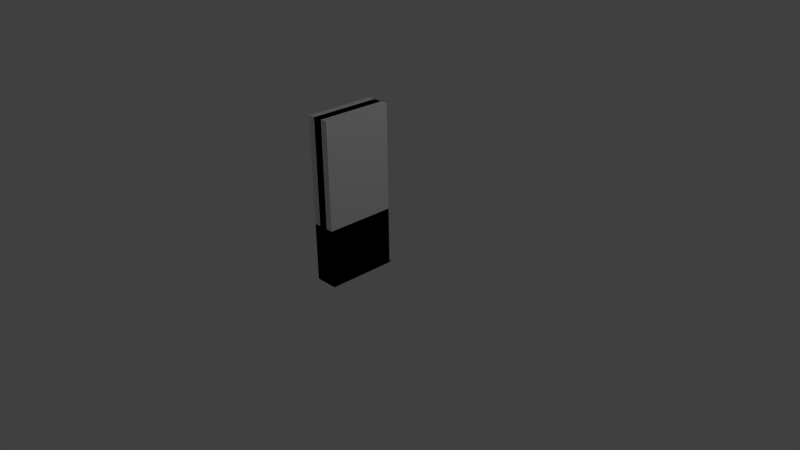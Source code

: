 # Source: walls.blend  (saved by Blender 2.74.0; exported with 4.5.12 LTS)
import bpy
from mathutils import Matrix  # noqa: F401  (used for matrix-valued properties, if any)

bpy.ops.wm.read_factory_settings(use_empty=True)
scene = bpy.context.scene
scene.name = 'Scene'

# ---- collections
col_collection_1 = bpy.data.collections.new('Collection 1'); scene.collection.children.link(col_collection_1)

# ---- materials (node trees are filled in below, after node groups)
mat_material_001 = bpy.data.materials.new('Material.001')
mat_material_001.alpha_threshold = 0.0
mat_material_001.use_transparent_shadow = False
mat_material_001.roughness = 0.5
mat_floor_patch = bpy.data.materials.new('floor_patch')
mat_floor_patch.alpha_threshold = 0.0
mat_floor_patch.use_transparent_shadow = False
mat_floor_patch.diffuse_color = (0.7529, 0.7913, 0.4851, 1.0)
mat_floor_patch.roughness = 0.5
mat_floor_patch.specular_intensity = 0.0
mat_cladding = bpy.data.materials.new('cladding')
mat_cladding.alpha_threshold = 0.0
mat_cladding.use_transparent_shadow = False
mat_cladding.diffuse_color = (1.0, 0.0, 0.003715, 1.0)
mat_cladding.roughness = 0.5
mat_glass = bpy.data.materials.new('glass')
mat_glass.alpha_threshold = 0.0
mat_glass.use_transparent_shadow = False
mat_glass.diffuse_color = (0.6079, 0.6825, 0.8, 1.0)
mat_glass.roughness = 0.5
mat_glass.specular_intensity = 0.0
mat_cladding_001 = bpy.data.materials.new('cladding.001')
mat_cladding_001.alpha_threshold = 0.0
mat_cladding_001.use_transparent_shadow = False
mat_cladding_001.diffuse_color = (0.8, 0.0, 0.001472, 1.0)
mat_cladding_001.roughness = 0.5

# ---- material node trees

# ---- world
world_world = bpy.data.worlds.new('World'); scene.world = world_world
world_world.color = (0.05088, 0.05088, 0.05088)
world_world.use_sun_shadow = False
world_world.sun_shadow_jitter_overblur = 0.0
world_world.cycles.sampling_method = 'MANUAL'
world_world.cycles.sample_map_resolution = 256

# ---- cameras
cam_camera = bpy.data.cameras.new('Camera')
cam_camera.clip_end = 100.0
cam_camera.lens = 35.0
cam_camera.sensor_width = 32.0
cam_camera.sensor_height = 18.0
cam_camera.ortho_scale = 7.314
cam_camera.dof.focus_distance = 0.0
cam_camera.dof.aperture_fstop = 128.0

# ---- lights
light_lamp = bpy.data.lights.new('Lamp', 'POINT')
light_lamp.transmission_factor = 0.0
light_lamp.cutoff_distance = 30.0
light_lamp.energy = 100.0
light_lamp.shadow_buffer_clip_start = 1.001
light_lamp.shadow_soft_size = 0.1
light_lamp.shadow_maximum_resolution = 0.006
light_lamp.use_absolute_resolution = True
light_lamp.cycles.use_multiple_importance_sampling = False

# ---- meshes
me_object_1_003 = bpy.data.meshes.new('object_1.003')
me_object_1_003.from_pydata([(-0.05, -0.3, 0.0), (-0.05, -0.3, 0.0), (-0.05, 0.0, 0.0), (-0.05, 0.0, 0.0), (-0.03, -0.3, 0.0), (-0.03, -0.3, 0.0), (-0.03, 0.0, 0.0), (-0.03, 0.0, 0.0), (0.3, -0.3, -4.263e-14), (0.3, -0.3, 0.0), (0.3, 1.311e-08, 0.0), (0.3, 1.311e-08, -4.263e-14), (-2.98e-08, -1.303e-15, 3.576e-08), (3.278e-07, 1.433e-14, 3.576e-08), (-3.575e-09, -0.3, 3.576e-08), (3.541e-07, -0.3, 3.576e-08), (0.178, -0.3, 1.454e-08), (0.214, -0.3, 1.025e-08), (0.214, -0.3, 1.025e-08), (0.178, -0.3, 1.454e-08), (0.178, -0.225, 1.454e-08), (0.214, -0.225, 1.025e-08), (0.054, -0.3, 2.933e-08), (0.054, -0.3, 2.933e-08), (0.018, -0.3, 3.362e-08), (0.018, -0.3, 3.362e-08), (0.018, -0.225, 3.362e-08), (0.054, -0.225, 2.933e-08), (0.178, -0.075, 1.454e-08), (0.214, -0.075, 1.025e-08), (0.054, -0.075, 2.933e-08), (0.018, -0.075, 3.362e-08), (0.178, -0.3, 1.454e-08), (0.214, -0.3, 1.025e-08), (0.214, -0.3, 1.025e-08), (0.178, -0.3, 1.454e-08), (0.214, -0.225, 1.025e-08), (0.178, -0.225, 1.454e-08), (0.054, -0.3, 2.933e-08), (0.054, -0.3, 2.933e-08), (0.018, -0.3, 3.362e-08), (0.018, -0.3, 3.362e-08), (0.054, -0.225, 2.933e-08), (0.018, -0.225, 3.362e-08), (0.178, -0.075, 1.454e-08), (0.214, -0.075, 1.025e-08), (0.054, -0.075, 2.933e-08), (0.018, -0.075, 3.362e-08), (0.214, -0.3, -1.118e-08), (0.214, -0.3, -1.118e-08), (0.178, -0.3, -7.451e-09), (0.178, -0.3, -7.451e-09), (0.054, -0.3, 7.451e-09), (0.054, -0.3, 7.451e-09), (0.018, -0.3, 1.118e-08), (0.018, -0.3, 1.118e-08), (0.054, -0.075, -0.05), (0.054, -0.225, -0.05), (0.018, -0.075, -0.05), (0.018, -0.225, -0.05), (0.214, -0.075, -0.05), (0.214, -0.225, -0.05), (0.178, -0.075, -0.05), (0.178, -0.225, -0.05), (0.178, -0.225, 0.05), (0.178, -0.075, 0.05), (0.214, -0.075, 0.05), (0.214, -0.225, 0.05), (0.018, -0.225, 0.05), (0.018, -0.075, 0.05), (0.054, -0.075, 0.05), (0.054, -0.225, 0.05), (0.018, -0.3, 1.118e-08), (0.018, -0.3, 1.118e-08), (0.054, -0.3, 7.451e-09), (0.054, -0.3, 7.451e-09), (0.178, -0.3, -7.451e-09), (0.178, -0.3, -7.451e-09), (0.214, -0.3, -1.118e-08), (0.214, -0.3, -1.118e-08)], [], [(1, 3, 2, 0), (3, 7, 6, 2), (7, 5, 4, 6), (5, 1, 0, 4), (0, 2, 6, 4), (5, 7, 3, 1), (8, 9, 10, 11), (11, 10, 12, 13), (13, 12, 14, 15), (15, 14, 9, 8), (16, 17, 9), (18, 9, 17), (19, 20, 21, 18), (16, 22, 23, 19), (9, 18, 21, 10), (14, 16, 9), (24, 22, 14), (16, 14, 22), (25, 26, 27, 23), (14, 25, 24), (26, 25, 14), (27, 20, 19, 23), (28, 10, 29), (21, 29, 10), (12, 10, 28), (20, 27, 30, 28), (31, 12, 30), (28, 30, 12), (26, 12, 31), (14, 12, 26), (32, 8, 33), (34, 33, 8), (35, 34, 36, 37), (32, 35, 38, 39), (8, 11, 36, 34), (15, 8, 32), (40, 15, 39), (32, 39, 15), (41, 38, 42, 43), (15, 40, 41), (43, 15, 41), (42, 38, 35, 37), (44, 45, 11), (36, 11, 45), (13, 44, 11), (37, 44, 46, 42), (47, 46, 13), (44, 13, 46), (43, 47, 13), (15, 43, 13), (33, 34, 48, 49), (34, 35, 50, 48), (35, 32, 51, 50), (32, 33, 49, 51), (51, 49, 48, 50), (39, 38, 52, 53), (38, 41, 54, 52), (41, 40, 55, 54), (40, 39, 53, 55), (55, 53, 52, 54), (42, 46, 56, 57), (46, 47, 58, 56), (47, 43, 59, 58), (43, 42, 57, 59), (59, 57, 56, 58), (36, 45, 60, 61), (45, 44, 62, 60), (44, 37, 63, 62), (37, 36, 61, 63), (63, 61, 60, 62), (64, 65, 66, 67), (67, 66, 29, 21), (66, 65, 28, 29), (65, 64, 20, 28), (64, 67, 21, 20), (68, 69, 70, 71), (71, 70, 30, 27), (70, 69, 31, 30), (69, 68, 26, 31), (68, 71, 27, 26), (72, 73, 74, 75), (75, 74, 23, 22), (74, 73, 25, 23), (73, 72, 24, 25), (72, 75, 22, 24), (76, 77, 78, 79), (79, 78, 18, 17), (78, 77, 19, 18), (77, 76, 16, 19), (76, 79, 17, 16)])
me_object_1_003.polygons.foreach_set('use_smooth', [0, 0, 0, 0, 0, 0, 1, 1, 1, 1, 1, 1, 1, 1, 1, 1, 1, 1, 1, 1, 1, 1, 1, 1, 1, 1, 1, 1, 1, 1, 1, 1, 1, 1, 1, 1, 1, 1, 1, 1, 1, 1, 1, 1, 1, 1, 1, 1, 1, 1, 1, 1, 1, 1, 1, 1, 1, 1, 1, 1, 1, 1, 1, 1, 1, 1, 1, 1, 1, 1, 1, 1, 1, 1, 1, 1, 1, 1, 1, 1, 1, 1, 1, 1, 1, 1, 1, 1, 1, 1])
me_object_1_003.polygons.foreach_set('material_index', [2, 2, 2, 2, 2, 2, 0, 0, 0, 0, 0, 0, 0, 0, 0, 0, 0, 0, 0, 0, 0, 0, 0, 0, 0, 0, 0, 0, 0, 0, 1, 1, 1, 1, 1, 1, 1, 1, 1, 1, 1, 1, 1, 1, 1, 1, 1, 1, 1, 1, 1, 1, 1, 1, 1, 1, 1, 1, 1, 1, 1, 1, 1, 1, 1, 1, 1, 1, 1, 1, 0, 0, 0, 0, 0, 0, 0, 0, 0, 0, 0, 0, 0, 0, 0, 0, 0, 0, 0, 0])
_k = set([(8, 9), (8, 11), (8, 15), (9, 10), (9, 14), (10, 11), (10, 12), (11, 13), (12, 13), (12, 14), (13, 15), (14, 15), (16, 17), (16, 19), (16, 76), (17, 18), (17, 79), (18, 19), (18, 78), (19, 77), (20, 21), (20, 28), (20, 64), (21, 29), (21, 67), (22, 23), (22, 24), (22, 75), (23, 25), (23, 74), (24, 25), (24, 72), (25, 73), (26, 27), (26, 31), (26, 68), (27, 30), (27, 71), (28, 29), (28, 65), (29, 66), (30, 31), (30, 70), (31, 69), (32, 33), (32, 35), (32, 51), (33, 34), (33, 49), (34, 35), (34, 48), (35, 50), (36, 37), (36, 45), (36, 61), (37, 44), (37, 63), (38, 39), (38, 41), (38, 52), (39, 40), (39, 53), (40, 41), (40, 55), (41, 54), (42, 43), (42, 46), (42, 57), (43, 47), (43, 59), (44, 45), (44, 62), (45, 60), (46, 47), (46, 56), (47, 58), (48, 49), (48, 50), (49, 51), (50, 51), (52, 53), (52, 54), (53, 55), (54, 55), (56, 57), (56, 58), (57, 59), (58, 59), (60, 61), (60, 62), (61, 63), (62, 63), (64, 65), (64, 67), (65, 66), (66, 67), (68, 69), (68, 71), (69, 70), (70, 71), (72, 73), (72, 75), (73, 74), (74, 75), (76, 77), (76, 79), (77, 78), (78, 79)])
me_object_1_003.attributes.new('sharp_edge', 'BOOLEAN', 'EDGE').data.foreach_set('value', [ (min(e.vertices), max(e.vertices)) in _k for e in me_object_1_003.edges])
_uv = me_object_1_003.uv_layers.new(name='UVMap')
_uv.uv.foreach_set('vector', [0.0, 0.0, 1.0, 0.0, 1.0, 1.0, 0.0, 1.0, 0.0, 0.0, 1.0, 0.0, 1.0, 1.0, 0.0, 1.0, 0.0, 0.0, 1.0, 0.0, 1.0, 1.0, 0.0, 1.0, 0.0, 0.0, 1.0, 0.0, 1.0, 1.0, 0.0, 1.0, 0.0, 0.0, 1.0, 0.0, 1.0, 1.0, 0.0, 1.0, 0.0, 0.0, 1.0, 0.0, 1.0, 1.0, 0.0, 1.0, 0.0, 0.0, 1.0, 0.0, 1.0, 1.0, 0.0, 1.0, 0.0, 0.0, 1.0, 0.0, 1.0, 1.0, 0.0, 1.0, 0.0, 0.0, 1.0, 0.0, 1.0, 1.0, 0.0, 1.0, 0.0, 0.0, 1.0, 0.0, 1.0, 1.0, 0.0, 1.0, 0.0, 0.0, 1.0, 0.0, 1.0, 1.0, 0.0, 0.0, 1.0, 0.0, 1.0, 1.0, 0.0, 0.0, 1.0, 0.0, 1.0, 1.0, 0.0, 1.0, 0.0, 0.0, 1.0, 0.0, 1.0, 1.0, 0.0, 1.0, 0.0, 0.0, 1.0, 0.0, 1.0, 1.0, 0.0, 1.0, 0.0, 0.0, 1.0, 0.0, 1.0, 1.0, 0.0, 0.0, 1.0, 0.0, 1.0, 1.0, 0.0, 0.0, 1.0, 0.0, 1.0, 1.0, 0.0, 0.0, 1.0, 0.0, 1.0, 1.0, 0.0, 1.0, 0.0, 0.0, 1.0, 0.0, 1.0, 1.0, 0.0, 0.0, 1.0, 0.0, 1.0, 1.0, 0.0, 0.0, 1.0, 0.0, 1.0, 1.0, 0.0, 1.0, 0.0, 0.0, 1.0, 0.0, 1.0, 1.0, 0.0, 0.0, 1.0, 0.0, 1.0, 1.0, 0.0, 0.0, 1.0, 0.0, 1.0, 1.0, 0.0, 0.0, 1.0, 0.0, 1.0, 1.0, 0.0, 1.0, 0.0, 0.0, 1.0, 0.0, 1.0, 1.0, 0.0, 0.0, 1.0, 0.0, 1.0, 1.0, 0.0, 0.0, 1.0, 0.0, 1.0, 1.0, 0.0, 0.0, 1.0, 0.0, 1.0, 1.0, 0.0, 0.0, 1.0, 0.0, 1.0, 1.0, 0.0, 0.0, 1.0, 0.0, 1.0, 1.0, 0.0, 0.0, 1.0, 0.0, 1.0, 1.0, 0.0, 1.0, 0.0, 0.0, 1.0, 0.0, 1.0, 1.0, 0.0, 1.0, 0.0, 0.0, 1.0, 0.0, 1.0, 1.0, 0.0, 1.0, 0.0, 0.0, 1.0, 0.0, 1.0, 1.0, 0.0, 0.0, 1.0, 0.0, 1.0, 1.0, 0.0, 0.0, 1.0, 0.0, 1.0, 1.0, 0.0, 0.0, 1.0, 0.0, 1.0, 1.0, 0.0, 1.0, 0.0, 0.0, 1.0, 0.0, 1.0, 1.0, 0.0, 0.0, 1.0, 0.0, 1.0, 1.0, 0.0, 0.0, 1.0, 0.0, 1.0, 1.0, 0.0, 1.0, 0.0, 0.0, 1.0, 0.0, 1.0, 1.0, 0.0, 0.0, 1.0, 0.0, 1.0, 1.0, 0.0, 0.0, 1.0, 0.0, 1.0, 1.0, 0.0, 0.0, 1.0, 0.0, 1.0, 1.0, 0.0, 1.0, 0.0, 0.0, 1.0, 0.0, 1.0, 1.0, 0.0, 0.0, 1.0, 0.0, 1.0, 1.0, 0.0, 0.0, 1.0, 0.0, 1.0, 1.0, 0.0, 0.0, 1.0, 0.0, 1.0, 1.0, 0.0, 0.0, 1.0, 0.0, 1.0, 1.0, 0.0, 1.0, 0.0, 0.0, 1.0, 0.0, 1.0, 1.0, 0.0, 1.0, 0.0, 0.0, 1.0, 0.0, 1.0, 1.0, 0.0, 1.0, 0.0, 0.0, 1.0, 0.0, 1.0, 1.0, 0.0, 1.0, 0.0, 0.0, 1.0, 0.0, 1.0, 1.0, 0.0, 1.0, 0.0, 0.0, 1.0, 0.0, 1.0, 1.0, 0.0, 1.0, 0.0, 0.0, 1.0, 0.0, 1.0, 1.0, 0.0, 1.0, 0.0, 0.0, 1.0, 0.0, 1.0, 1.0, 0.0, 1.0, 0.0, 0.0, 1.0, 0.0, 1.0, 1.0, 0.0, 1.0, 0.0, 0.0, 1.0, 0.0, 1.0, 1.0, 0.0, 1.0, 0.0, 0.0, 1.0, 0.0, 1.0, 1.0, 0.0, 1.0, 0.0, 0.0, 1.0, 0.0, 1.0, 1.0, 0.0, 1.0, 0.0, 0.0, 1.0, 0.0, 1.0, 1.0, 0.0, 1.0, 0.0, 0.0, 1.0, 0.0, 1.0, 1.0, 0.0, 1.0, 0.0, 0.0, 1.0, 0.0, 1.0, 1.0, 0.0, 1.0, 0.0, 0.0, 1.0, 0.0, 1.0, 1.0, 0.0, 1.0, 0.0, 0.0, 1.0, 0.0, 1.0, 1.0, 0.0, 1.0, 0.0, 0.0, 1.0, 0.0, 1.0, 1.0, 0.0, 1.0, 0.0, 0.0, 1.0, 0.0, 1.0, 1.0, 0.0, 1.0, 0.0, 0.0, 1.0, 0.0, 1.0, 1.0, 0.0, 1.0, 0.0, 0.0, 1.0, 0.0, 1.0, 1.0, 0.0, 1.0, 0.0, 0.0, 1.0, 0.0, 1.0, 1.0, 0.0, 1.0, 0.0, 0.0, 1.0, 0.0, 1.0, 1.0, 0.0, 1.0, 0.0, 0.0, 1.0, 0.0, 1.0, 1.0, 0.0, 1.0, 0.0, 0.0, 1.0, 0.0, 1.0, 1.0, 0.0, 1.0, 0.0, 0.0, 1.0, 0.0, 1.0, 1.0, 0.0, 1.0, 0.0, 0.0, 1.0, 0.0, 1.0, 1.0, 0.0, 1.0, 0.0, 0.0, 1.0, 0.0, 1.0, 1.0, 0.0, 1.0, 0.0, 0.0, 1.0, 0.0, 1.0, 1.0, 0.0, 1.0, 0.0, 0.0, 1.0, 0.0, 1.0, 1.0, 0.0, 1.0, 0.0, 0.0, 1.0, 0.0, 1.0, 1.0, 0.0, 1.0, 0.0, 0.0, 1.0, 0.0, 1.0, 1.0, 0.0, 1.0, 0.0, 0.0, 1.0, 0.0, 1.0, 1.0, 0.0, 1.0, 0.0, 0.0, 1.0, 0.0, 1.0, 1.0, 0.0, 1.0, 0.0, 0.0, 1.0, 0.0, 1.0, 1.0, 0.0, 1.0, 0.0, 0.0, 1.0, 0.0, 1.0, 1.0, 0.0, 1.0, 0.0, 0.0, 1.0, 0.0, 1.0, 1.0, 0.0, 1.0, 0.0, 0.0, 1.0, 0.0, 1.0, 1.0, 0.0, 1.0, 0.0, 0.0, 1.0, 0.0, 1.0, 1.0, 0.0, 1.0, 0.0, 0.0, 1.0, 0.0, 1.0, 1.0, 0.0, 1.0])
me_object_1_003.materials.append(mat_material_001)
me_object_1_003.materials.append(mat_floor_patch)
me_object_1_003.materials.append(mat_cladding)
me_object_1_003.use_remesh_preserve_volume = False
me_object_1_003.use_remesh_preserve_attributes = False
me_object_1_003.use_mirror_vertex_groups = False
me_object_1_003.update()
me_object_1_003.normals_split_custom_set([tuple(v) for v in zip(*[iter([0.0, 0.0, 1.0, 0.0, 0.0, 1.0, 0.0, 0.0, 1.0, 0.0, 0.0, 1.0, 0.0, 0.0, 1.0, 0.0, 0.0, 1.0, 0.0, 0.0, 1.0, 0.0, 0.0, 1.0, 0.0, 0.0, 1.0, 0.0, 0.0, 1.0, 0.0, 0.0, 1.0, 0.0, 0.0, 1.0, 0.0, 0.0, 1.0, 0.0, 0.0, 1.0, 0.0, 0.0, 1.0, 0.0, 0.0, 1.0, 0.0, 0.0, -1.0, 0.0, 0.0, -1.0, 0.0, 0.0, -1.0, 0.0, 0.0, -1.0, 0.0, 0.0, 1.0, 0.0, 0.0, 1.0, 0.0, 0.0, 1.0, 0.0, 0.0, 1.0, -1.192e-07, -1.579e-14, -1.0, -1.192e-07, -1.579e-14, -1.0, -1.192e-07, -1.579e-14, -1.0, -1.192e-07, -1.579e-14, -1.0, 0.0, 0.0, 1.0, 0.0, 0.0, 1.0, 0.0, 0.0, 1.0, 0.0, 0.0, 1.0, 1.159e-07, 1.042e-14, 1.0, 1.159e-07, 1.042e-14, 1.0, 1.159e-07, 1.042e-14, 1.0, 1.159e-07, 1.042e-14, 1.0, 0.0, -2.98e-08, 1.0, 0.0, -2.98e-08, 1.0, 0.0, -2.98e-08, 1.0, 0.0, -2.98e-08, 1.0, 0.0, 5.96e-08, 1.0, 0.0, -1.0, 0.0, -1.192e-07, 0.0, -1.0, -1.192e-07, 0.0, -1.0, -1.192e-07, 0.0, -1.0, 0.0, -1.0, 0.0, -5.96e-08, -1.49e-08, -1.0, -1.192e-07, -3.979e-15, -1.0, -1.192e-07, -2.667e-15, -1.0, -1.192e-07, 0.0, -1.0, 0.0, 5.96e-08, 1.0, 0.0, -1.0, 0.0, -1.192e-07, -2.57e-15, -1.0, -5.96e-08, -1.49e-08, -1.0, -1.192e-07, 0.0, -1.0, -1.192e-07, 0.0, -1.0, -1.192e-07, -2.667e-15, -1.0, -1.192e-07, 6.67e-15, -1.0, -1.192e-07, -1.038e-14, -1.0, 0.0, 5.96e-08, 1.0, -1.192e-07, 0.0, -1.0, 0.0, 0.0, 1.0, 0.0, -1.0, 0.0, -1.192e-07, -1.038e-14, -1.0, 0.0, 5.96e-08, 1.0, -1.192e-07, -1.038e-14, -1.0, 0.0, -1.0, 0.0, -5.96e-08, -1.863e-08, -1.0, -1.192e-07, -8.843e-15, -1.0, -1.192e-07, -5.693e-15, -1.0, -1.192e-07, -2.57e-15, -1.0, -1.192e-07, -1.038e-14, -1.0, -5.96e-08, -1.863e-08, -1.0, 0.0, 0.0, 1.0, -1.192e-07, -8.843e-15, -1.0, -5.96e-08, -1.863e-08, -1.0, -1.192e-07, -1.038e-14, -1.0, -1.192e-07, -5.693e-15, -1.0, -1.192e-07, -3.979e-15, -1.0, -5.96e-08, -1.49e-08, -1.0, -1.192e-07, -2.57e-15, -1.0, -1.192e-07, 1.677e-14, -1.0, -1.192e-07, 6.67e-15, -1.0, -1.192e-07, 6.791e-14, -1.0, -1.192e-07, -2.667e-15, -1.0, -1.192e-07, 6.791e-14, -1.0, -1.192e-07, 6.67e-15, -1.0, -1.192e-07, 2.768e-15, -1.0, -1.192e-07, 6.67e-15, -1.0, -1.192e-07, 1.677e-14, -1.0, -1.192e-07, -3.979e-15, -1.0, -1.192e-07, -5.693e-15, -1.0, -1.192e-07, 2.295e-15, -1.0, -1.192e-07, 1.677e-14, -1.0, -1.192e-07, -6.318e-15, -1.0, -1.192e-07, 2.768e-15, -1.0, -1.192e-07, 2.295e-15, -1.0, -1.192e-07, 1.677e-14, -1.0, -1.192e-07, 2.295e-15, -1.0, -1.192e-07, 2.768e-15, -1.0, -1.192e-07, -8.843e-15, -1.0, -1.192e-07, 2.768e-15, -1.0, -1.192e-07, -6.318e-15, -1.0, -1.192e-07, -1.038e-14, -1.0, -1.192e-07, 2.768e-15, -1.0, -1.192e-07, -8.843e-15, -1.0, 0.0, 0.0, -1.0, 1.192e-07, 0.0, 1.0, 0.0, 0.0, 0.0, 1.192e-07, 0.0, 1.0, 0.0, 0.0, 0.0, 1.192e-07, 0.0, 1.0, 5.96e-08, 2.484e-08, 1.0, 1.192e-07, 0.0, 1.0, 1.192e-07, 5.334e-15, 1.0, 1.192e-07, 3.979e-15, 1.0, 0.0, 0.0, -1.0, 5.96e-08, 2.484e-08, 1.0, 1.192e-07, 5.14e-15, 1.0, 0.0, 1.0, 0.0, 1.192e-07, 0.0, 1.0, 1.192e-07, -2.89e-15, 1.0, 1.192e-07, 5.334e-15, 1.0, 1.192e-07, 0.0, 1.0, 1.192e-07, 1.028e-14, 1.0, 1.192e-07, 0.0, 1.0, 0.0, 0.0, -1.0, 0.0, 0.0, -1.0, 1.192e-07, 1.028e-14, 1.0, 0.0, 1.0, 0.0, 0.0, 0.0, -1.0, 0.0, 1.0, 0.0, 1.192e-07, 1.028e-14, 1.0, 5.96e-08, 1.863e-08, 1.0, 1.192e-07, 5.14e-15, 1.0, 1.192e-07, 7.406e-15, 1.0, 1.192e-07, 1.019e-14, 1.0, 1.192e-07, 1.028e-14, 1.0, 0.0, 0.0, -1.0, 5.96e-08, 1.863e-08, 1.0, 1.192e-07, 1.019e-14, 1.0, 1.192e-07, 1.028e-14, 1.0, 5.96e-08, 1.863e-08, 1.0, 1.192e-07, 7.406e-15, 1.0, 1.192e-07, 5.14e-15, 1.0, 5.96e-08, 2.484e-08, 1.0, 1.192e-07, 3.979e-15, 1.0, 1.192e-07, -2.646e-14, 1.0, 1.192e-07, -5.119e-14, 1.0, 1.192e-07, -2.89e-15, 1.0, 1.192e-07, 5.334e-15, 1.0, 1.192e-07, -2.89e-15, 1.0, 1.192e-07, -5.119e-14, 1.0, 1.192e-07, -1.231e-14, 1.0, 1.192e-07, -2.646e-14, 1.0, 1.192e-07, -2.89e-15, 1.0, 1.192e-07, 3.979e-15, 1.0, 1.192e-07, -2.646e-14, 1.0, 1.192e-07, -7.141e-15, 1.0, 1.192e-07, 7.406e-15, 1.0, 1.192e-07, 3.17e-15, 1.0, 1.192e-07, -7.141e-15, 1.0, 1.192e-07, -1.231e-14, 1.0, 1.192e-07, -2.646e-14, 1.0, 1.192e-07, -1.231e-14, 1.0, 1.192e-07, -7.141e-15, 1.0, 1.192e-07, 1.019e-14, 1.0, 1.192e-07, 3.17e-15, 1.0, 1.192e-07, -1.231e-14, 1.0, 1.192e-07, 1.028e-14, 1.0, 1.192e-07, 1.019e-14, 1.0, 1.192e-07, -1.231e-14, 1.0, 0.0, -1.0, 0.0, 0.0, -1.0, 0.0, 0.0, -1.0, 0.0, 0.0, -1.0, 0.0, 0.0, -1.0, 0.0, 0.0, -1.0, 0.0, 0.0, -1.0, 0.0, 0.0, -1.0, 0.0, 0.0, 0.0, 0.0, 0.0, 0.0, 0.0, 0.0, 0.0, 0.0, 0.0, 0.0, 0.0, 0.0, 1.0, 0.0, 0.0, 1.0, 0.0, 0.0, 1.0, 0.0, 0.0, 1.0, 0.0, 0.0, 1.0, 0.0, 0.0, 1.0, 0.0, 0.0, 1.0, 0.0, 0.0, 1.0, 0.0, 0.0, -1.0, 0.0, 0.0, -1.0, 0.0, 0.0, -1.0, 0.0, 0.0, -1.0, 0.0, 0.0, -0.3937, -0.9193, 0.0, -0.3937, -0.9193, 0.0, -0.3937, -0.9193, 0.0, -0.3937, -0.9193, 0.0, 1.0, 0.0, 0.0, 1.0, 0.0, 0.0, 1.0, 0.0, 0.0, 1.0, 0.0, 0.0, 1.0, 0.0, 0.0, 1.0, 0.0, 0.0, 1.0, 0.0, 0.0, 1.0, 0.0, 0.0, 1.49e-08, 1.0, 0.0, 1.49e-08, 1.0, 0.0, 1.49e-08, 1.0, 0.0, 1.49e-08, 1.0, -1.0, -6.209e-08, 1.49e-07, -1.0, -6.209e-08, 1.49e-07, -1.0, -6.209e-08, 1.49e-07, -1.0, -6.209e-08, 1.49e-07, 0.0, -1.0, 0.0, 0.0, -1.0, 0.0, 0.0, -1.0, 0.0, 0.0, -1.0, 0.0, 1.0, 4.657e-08, -1.118e-07, 1.0, 4.657e-08, -1.118e-07, 1.0, 4.657e-08, -1.118e-07, 1.0, 4.657e-08, -1.118e-07, 0.0, 1.0, -5.174e-07, 0.0, 1.0, -5.174e-07, 0.0, 1.0, -5.174e-07, 0.0, 1.0, -5.174e-07, 8.623e-08, 5.14e-15, 1.0, 8.623e-08, 5.14e-15, 1.0, 8.623e-08, 5.14e-15, 1.0, 8.623e-08, 5.14e-15, 1.0, -1.0, -1.242e-07, 0.0, -1.0, -1.242e-07, 0.0, -1.0, -1.242e-07, 0.0, -1.0, -1.242e-07, 0.0, 0.0, -1.0, 0.0, 0.0, -1.0, 0.0, 0.0, -1.0, 0.0, 0.0, -1.0, 0.0, 1.0, 1.242e-07, 0.0, 1.0, 1.242e-07, 0.0, 1.0, 1.242e-07, 0.0, 1.0, 1.242e-07, 0.0, 0.0, 1.0, 0.0, 0.0, 1.0, 0.0, 0.0, 1.0, 0.0, 0.0, 1.0, 0.0, 8.623e-08, 1.028e-14, 1.0, 8.623e-08, 1.028e-14, 1.0, 8.623e-08, 1.028e-14, 1.0, 8.623e-08, 1.028e-14, 1.0, -8.623e-08, -1.028e-14, -1.0, -8.623e-08, -1.028e-14, -1.0, -8.623e-08, -1.028e-14, -1.0, -8.623e-08, -1.028e-14, -1.0, -1.0, -1.242e-07, 0.0, -1.0, -1.242e-07, 0.0, -1.0, -1.242e-07, 0.0, -1.0, -1.242e-07, 0.0, 0.0, -1.0, 0.0, 0.0, -1.0, 0.0, 0.0, -1.0, 0.0, 0.0, -1.0, 0.0, 1.0, 1.242e-07, 0.0, 1.0, 1.242e-07, 0.0, 1.0, 1.242e-07, 0.0, 1.0, 1.242e-07, 0.0, 0.0, 1.0, 0.0, 0.0, 1.0, 0.0, 0.0, 1.0, 0.0, 0.0, 1.0, 0.0, -8.623e-08, -2.57e-15, -1.0, -8.623e-08, -2.57e-15, -1.0, -8.623e-08, -2.57e-15, -1.0, -8.623e-08, -2.57e-15, -1.0, -1.0, -6.209e-08, 1.49e-07, -1.0, -6.209e-08, 1.49e-07, -1.0, -6.209e-08, 1.49e-07, -1.0, -6.209e-08, 1.49e-07, 0.0, -1.0, 0.0, 0.0, -1.0, 0.0, 0.0, -1.0, 0.0, 0.0, -1.0, 0.0, 1.0, 2.328e-08, -1.118e-07, 1.0, 2.328e-08, -1.118e-07, 1.0, 2.328e-08, -1.118e-07, 1.0, 2.328e-08, -1.118e-07, 0.0, 1.0, 0.0, 0.0, 1.0, 0.0, 0.0, 1.0, 0.0, 0.0, 1.0, 0.0, 0.0, -7.451e-08, 1.0, 0.0, -7.451e-08, 1.0, 0.0, -7.451e-08, 1.0, 0.0, -7.451e-08, 1.0, 0.0, 1.0, 0.0, 0.0, 1.0, 0.0, 0.0, 1.0, 0.0, 0.0, 1.0, 0.0, 0.0, 1.0, 0.0, 0.0, 1.0, 0.0, 0.0, 1.0, 0.0, 0.0, 1.0, 0.0, 0.0, -1.0, 0.0, 0.0, -1.0, 0.0, 0.0, -1.0, 0.0, 0.0, -1.0, 0.0, 0.0, -1.0, 0.0, 0.0, -1.0, 0.0, 0.0, -1.0, 0.0, 0.0, -1.0, 0.0, 0.0, -2.98e-07, -1.0, 0.0, -2.98e-07, -1.0, 0.0, -2.98e-07, -1.0, 0.0, -2.98e-07, -1.0, 0.0, 1.0, 0.0, 0.0, 1.0, 0.0, 0.0, 1.0, 0.0, 0.0, 1.0, 0.0, 0.0, 1.0, 0.0, 0.0, 1.0, 0.0, 0.0, 1.0, 0.0, 0.0, 1.0, 0.0, 0.0, -1.0, 0.0, 0.0, -1.0, 0.0, 0.0, -1.0, 0.0, 0.0, -1.0, 0.0, 0.0, -1.0, 0.0, 0.0, -1.0, 0.0, 0.0, -1.0, 0.0, 0.0, -1.0, 0.0])] * 3)])
me_object_2 = bpy.data.meshes.new('object_2')
me_object_2.from_pydata([(0.3, -0.9, 0.0), (0.3, -0.9, 2.1), (0.3, 1.311e-08, 2.1), (0.3, 1.311e-08, 0.0), (3.374e-07, 1.475e-14, 2.1), (4.947e-07, 2.163e-14, 0.0), (3.767e-07, -0.9, 2.1), (5.341e-07, -0.9, 0.0), (0.178, -0.825, 0.0), (0.214, -0.825, 0.0), (0.214, -0.675, 0.0), (0.214, -0.525, 0.0), (0.178, -0.525, 0.0), (0.178, -0.675, 0.0), (0.054, -0.525, 0.0), (0.054, -0.675, 0.0), (0.214, -0.375, 0.0), (0.054, -0.825, 0.0), (0.018, -0.825, 0.0), (0.018, -0.675, 0.0), (0.018, -0.525, 0.0), (0.018, -0.375, 0.0), (0.054, -0.375, 0.0), (0.178, -0.375, 0.0), (0.214, -0.225, 0.0), (0.178, -0.225, 0.0), (0.178, -0.075, 0.0), (0.214, -0.075, 0.0), (0.054, -0.075, 0.0), (0.054, -0.225, 0.0), (0.018, -0.225, 0.0), (0.018, -0.075, 0.0), (0.054, -0.075, -0.05), (0.054, -0.225, -0.05), (0.018, -0.075, -0.05), (0.018, -0.225, -0.05), (0.214, -0.075, -0.05), (0.214, -0.225, -0.05), (0.178, -0.075, -0.05), (0.178, -0.225, -0.05), (0.054, -0.375, -0.05), (0.054, -0.525, -0.05), (0.018, -0.375, -0.05), (0.018, -0.525, -0.05), (0.214, -0.375, -0.05), (0.214, -0.525, -0.05), (0.178, -0.375, -0.05), (0.178, -0.525, -0.05), (0.054, -0.675, -0.05), (0.054, -0.825, -0.05), (0.018, -0.675, -0.05), (0.018, -0.825, -0.05), (0.214, -0.675, -0.05), (0.214, -0.825, -0.05), (0.178, -0.675, -0.05), (0.178, -0.825, -0.05), (0.18, -0.85, 0.8), (0.18, -0.05, 0.8), (0.18, -0.05, 2.05), (0.18, -0.85, 2.05), (0.12, -0.05, 0.8), (0.12, -0.05, 2.05), (0.12, -0.85, 0.8), (0.12, -0.85, 2.05), (0.21, -0.9, 0.75), (0.21, -0.85, 0.75), (0.21, -0.85, 2.1), (0.21, -0.9, 2.1), (0.09, -0.85, 0.75), (0.09, -0.85, 2.1), (0.09, -0.9, 0.75), (0.09, -0.9, 2.1), (0.3, -0.9, 0.75), (0.3, -0.9, -3.553e-15), (0.3, 1.311e-08, -3.553e-15), (0.3, 1.311e-08, 0.75), (-2.98e-08, -1.303e-15, 5.245e-08), (1.013e-07, 4.429e-15, 0.75), (9.538e-09, -0.9, 5.245e-08), (1.407e-07, -0.9, 0.75), (0.178, -0.825, 2.133e-08), (0.214, -0.825, 1.504e-08), (0.214, -0.675, 1.504e-08), (0.214, -0.525, 1.504e-08), (0.178, -0.675, 2.133e-08), (0.178, -0.525, 2.133e-08), (0.054, -0.675, 4.301e-08), (0.054, -0.525, 4.301e-08), (0.214, -0.375, 1.504e-08), (0.054, -0.825, 4.301e-08), (0.018, -0.825, 4.931e-08), (0.018, -0.675, 4.931e-08), (0.018, -0.525, 4.931e-08), (0.018, -0.375, 4.931e-08), (0.054, -0.375, 4.301e-08), (0.178, -0.375, 2.133e-08), (0.178, -0.225, 2.133e-08), (0.214, -0.225, 1.504e-08), (0.178, -0.075, 2.133e-08), (0.214, -0.075, 1.504e-08), (0.054, -0.225, 4.301e-08), (0.054, -0.075, 4.301e-08), (0.018, -0.225, 4.931e-08), (0.018, -0.075, 4.931e-08), (0.178, -0.825, 0.05), (0.178, -0.675, 0.05), (0.214, -0.675, 0.05), (0.214, -0.825, 0.05), (0.018, -0.825, 0.05), (0.018, -0.675, 0.05), (0.054, -0.675, 0.05), (0.054, -0.825, 0.05), (0.178, -0.525, 0.05), (0.178, -0.375, 0.05), (0.214, -0.375, 0.05), (0.214, -0.525, 0.05), (0.018, -0.525, 0.05), (0.018, -0.375, 0.05), (0.054, -0.375, 0.05), (0.054, -0.525, 0.05), (0.178, -0.225, 0.05), (0.178, -0.075, 0.05), (0.214, -0.075, 0.05), (0.214, -0.225, 0.05), (0.018, -0.225, 0.05), (0.018, -0.075, 0.05), (0.054, -0.075, 0.05), (0.054, -0.225, 0.05), (0.09, 3.934e-09, 0.75), (0.21, 9.179e-09, 0.75), (0.21, -0.9, 0.75), (0.09, -0.9, 0.75), (0.21, 9.179e-09, 0.8), (0.21, -0.9, 0.8), (0.09, 3.934e-09, 0.8), (0.09, -0.9, 0.8), (0.21, -0.05, 0.75), (0.21, 9.179e-09, 0.75), (0.21, 9.179e-09, 2.1), (0.21, -0.05, 2.1), (0.09, 3.934e-09, 0.75), (0.09, 3.934e-09, 2.1), (0.09, -0.05, 0.75), (0.09, -0.05, 2.1), (0.09, 3.934e-09, 2.05), (0.21, 9.179e-09, 2.05), (0.21, -0.9, 2.05), (0.09, -0.9, 2.05), (0.21, 9.179e-09, 2.1), (0.21, -0.9, 2.1), (0.09, 3.934e-09, 2.1), (0.09, -0.9, 2.1)], [], [(0, 1, 2, 3), (3, 2, 4, 5), (5, 4, 6, 7), (7, 6, 1, 0), (6, 4, 2, 1), (8, 0, 9), (10, 9, 0), (7, 0, 8), (11, 12, 13, 10), (0, 11, 10), (13, 12, 14, 15), (11, 0, 16), (8, 13, 15, 17), (18, 7, 17), (8, 17, 7), (19, 7, 18), (14, 20, 19, 15), (7, 19, 20), (21, 7, 20), (22, 14, 12, 23), (23, 16, 24, 25), (3, 24, 16), (26, 27, 3), (25, 26, 28, 29), (26, 3, 5), (3, 27, 24), (3, 16, 0), (23, 25, 29, 22), (21, 22, 29, 30), (30, 31, 5), (28, 5, 31), (5, 28, 26), (21, 30, 5), (7, 21, 5), (29, 28, 32, 33), (28, 31, 34, 32), (31, 30, 35, 34), (30, 29, 33, 35), (35, 33, 32, 34), (24, 27, 36, 37), (27, 26, 38, 36), (26, 25, 39, 38), (25, 24, 37, 39), (39, 37, 36, 38), (14, 22, 40, 41), (22, 21, 42, 40), (21, 20, 43, 42), (20, 14, 41, 43), (43, 41, 40, 42), (11, 16, 44, 45), (16, 23, 46, 44), (23, 12, 47, 46), (12, 11, 45, 47), (47, 45, 44, 46), (17, 15, 48, 49), (15, 19, 50, 48), (19, 18, 51, 50), (18, 17, 49, 51), (51, 49, 48, 50), (9, 10, 52, 53), (10, 13, 54, 52), (13, 8, 55, 54), (8, 9, 53, 55), (55, 53, 52, 54), (56, 57, 58, 59), (57, 60, 61, 58), (60, 62, 63, 61), (62, 56, 59, 63), (57, 56, 62), (62, 60, 57), (58, 63, 59), (63, 58, 61), (64, 65, 66, 67), (65, 68, 69, 66), (68, 70, 71, 69), (70, 64, 67, 71), (65, 64, 70), (70, 68, 65), (66, 71, 67), (71, 66, 69), (72, 73, 74, 75), (75, 74, 76, 77), (77, 76, 78, 79), (79, 78, 73, 72), (80, 81, 73), (82, 73, 81), (78, 80, 73), (83, 82, 84, 85), (73, 82, 83), (84, 86, 87, 85), (83, 88, 73), (80, 89, 86, 84), (90, 89, 78), (80, 78, 89), (91, 90, 78), (87, 86, 91, 92), (78, 92, 91), (93, 92, 78), (94, 95, 85, 87), (95, 96, 97, 88), (74, 88, 97), (98, 74, 99), (96, 100, 101, 98), (98, 76, 74), (74, 97, 99), (74, 73, 88), (95, 94, 100, 96), (93, 102, 100, 94), (102, 76, 103), (101, 103, 76), (76, 98, 101), (93, 76, 102), (78, 76, 93), (79, 72, 75, 77), (104, 105, 106, 107), (107, 106, 82, 81), (106, 105, 84, 82), (105, 104, 80, 84), (104, 107, 81, 80), (108, 109, 110, 111), (111, 110, 86, 89), (110, 109, 91, 86), (109, 108, 90, 91), (108, 111, 89, 90), (112, 113, 114, 115), (115, 114, 88, 83), (114, 113, 95, 88), (113, 112, 85, 95), (112, 115, 83, 85), (116, 117, 118, 119), (119, 118, 94, 87), (118, 117, 93, 94), (117, 116, 92, 93), (116, 119, 87, 92), (120, 121, 122, 123), (123, 122, 99, 97), (122, 121, 98, 99), (121, 120, 96, 98), (120, 123, 97, 96), (124, 125, 126, 127), (127, 126, 101, 100), (126, 125, 103, 101), (125, 124, 102, 103), (124, 127, 100, 102), (128, 129, 130, 131), (129, 132, 133, 130), (132, 134, 135, 133), (134, 128, 131, 135), (129, 128, 134), (134, 132, 129), (130, 135, 131), (135, 130, 133), (136, 137, 138, 139), (137, 140, 141, 138), (140, 142, 143, 141), (142, 136, 139, 143), (137, 136, 142), (142, 140, 137), (138, 143, 139), (143, 138, 141), (144, 145, 146, 147), (145, 148, 149, 146), (148, 150, 151, 149), (150, 144, 147, 151), (145, 144, 150), (150, 148, 145), (146, 151, 147), (151, 146, 149)])
me_object_2.polygons.foreach_set('use_smooth', [True] * 168)
me_object_2.polygons.foreach_set('material_index', [0, 0, 0, 0, 0, 0, 0, 0, 0, 0, 0, 0, 0, 0, 0, 0, 0, 0, 0, 0, 0, 0, 0, 0, 0, 0, 0, 0, 0, 0, 0, 0, 0, 0, 0, 0, 0, 0, 0, 0, 0, 0, 0, 0, 0, 0, 0, 0, 0, 0, 0, 0, 0, 0, 0, 0, 0, 0, 0, 0, 0, 0, 0, 0, 1, 1, 1, 1, 1, 1, 1, 1, 0, 0, 0, 0, 0, 0, 0, 0, 0, 0, 0, 0, 0, 0, 0, 0, 0, 0, 0, 0, 0, 0, 0, 0, 0, 0, 0, 0, 0, 0, 0, 0, 0, 0, 0, 0, 0, 0, 0, 0, 0, 0, 0, 0, 0, 0, 0, 0, 0, 0, 0, 0, 0, 0, 0, 0, 0, 0, 0, 0, 0, 0, 0, 0, 0, 0, 0, 0, 0, 0, 0, 0, 0, 0, 0, 0, 0, 0, 0, 0, 0, 0, 0, 0, 0, 0, 0, 0, 0, 0, 0, 0, 0, 0, 0, 0])
_k = set([(0, 1), (0, 3), (0, 7), (1, 2), (1, 6), (2, 3), (2, 4), (3, 5), (4, 5), (4, 6), (5, 7), (6, 7), (8, 9), (8, 13), (8, 55), (9, 10), (9, 53), (10, 13), (10, 52), (11, 12), (11, 16), (11, 45), (12, 23), (12, 47), (13, 54), (14, 20), (14, 22), (14, 41), (15, 17), (15, 19), (15, 48), (16, 23), (16, 44), (17, 18), (17, 49), (18, 19), (18, 51), (19, 50), (20, 21), (20, 43), (21, 22), (21, 42), (22, 40), (23, 46), (24, 25), (24, 27), (24, 37), (25, 26), (25, 39), (26, 27), (26, 38), (27, 36), (28, 29), (28, 31), (28, 32), (29, 30), (29, 33), (30, 31), (30, 35), (31, 34), (32, 33), (32, 34), (33, 35), (34, 35), (36, 37), (36, 38), (37, 39), (38, 39), (40, 41), (40, 42), (41, 43), (42, 43), (44, 45), (44, 46), (45, 47), (46, 47), (48, 49), (48, 50), (49, 51), (50, 51), (52, 53), (52, 54), (53, 55), (54, 55), (56, 57), (56, 59), (56, 62), (57, 58), (57, 60), (58, 59), (58, 61), (59, 63), (60, 61), (60, 62), (61, 63), (62, 63), (64, 65), (64, 67), (64, 70), (65, 66), (65, 68), (66, 67), (66, 69), (67, 71), (68, 69), (68, 70), (69, 71), (70, 71), (72, 73), (72, 75), (72, 79), (73, 74), (73, 78), (74, 75), (74, 76), (75, 77), (76, 77), (76, 78), (77, 79), (78, 79), (80, 81), (80, 84), (80, 104), (81, 82), (81, 107), (82, 84), (82, 106), (83, 85), (83, 88), (83, 115), (84, 105), (85, 95), (85, 112), (86, 89), (86, 91), (86, 110), (87, 92), (87, 94), (87, 119), (88, 95), (88, 114), (89, 90), (89, 111), (90, 91), (90, 108), (91, 109), (92, 93), (92, 116), (93, 94), (93, 117), (94, 118), (95, 113), (96, 97), (96, 98), (96, 120), (97, 99), (97, 123), (98, 99), (98, 121), (99, 122), (100, 101), (100, 102), (100, 127), (101, 103), (101, 126), (102, 103), (102, 124), (103, 125), (104, 105), (104, 107), (105, 106), (106, 107), (108, 109), (108, 111), (109, 110), (110, 111), (112, 113), (112, 115), (113, 114), (114, 115), (116, 117), (116, 119), (117, 118), (118, 119), (120, 121), (120, 123), (121, 122), (122, 123), (124, 125), (124, 127), (125, 126), (126, 127), (128, 129), (128, 131), (128, 134), (129, 130), (129, 132), (130, 131), (130, 133), (131, 135), (132, 133), (132, 134), (133, 135), (134, 135), (136, 137), (136, 139), (136, 142), (137, 138), (137, 140), (138, 139), (138, 141), (139, 143), (140, 141), (140, 142), (141, 143), (142, 143), (144, 145), (144, 147), (144, 150), (145, 146), (145, 148), (146, 147), (146, 149), (147, 151), (148, 149), (148, 150), (149, 151), (150, 151)])
me_object_2.attributes.new('sharp_edge', 'BOOLEAN', 'EDGE').data.foreach_set('value', [ (min(e.vertices), max(e.vertices)) in _k for e in me_object_2.edges])
_uv = me_object_2.uv_layers.new(name='UVMap')
_uv.uv.foreach_set('vector', [0.5, 0.9985, 0.5, 0.5, 0.9985, 0.5, 0.9985, 0.9985, 0.0, 0.8229, 0.4985, 0.8229, 0.4985, 0.9896, 0.0, 0.9896, 0.5, 0.4985, 0.5, 0.0, 0.9985, 0.0, 0.9985, 0.4985, 0.0, 0.6458, 0.4985, 0.6458, 0.4985, 0.8125, 0.0, 0.8125, 0.0, 0.6354, 0.4985, 0.6354, 0.4985, 0.4687, 0.0, 0.4687, 0.04154, 0.3594, 0.0, 0.2916, 0.04154, 0.3394, 0.1246, 0.3394, 0.04154, 0.3394, 0.0, 0.2916, 0.0, 0.4583, 0.0, 0.2916, 0.04154, 0.3594, 0.2077, 0.3394, 0.2077, 0.3594, 0.1246, 0.3594, 0.1246, 0.3394, 0.0, 0.2916, 0.2077, 0.3394, 0.1246, 0.3394, 0.1246, 0.3594, 0.2077, 0.3594, 0.2077, 0.4283, 0.1246, 0.4283, 0.2077, 0.3394, 0.0, 0.2916, 0.2908, 0.3394, 0.04154, 0.3594, 0.1246, 0.3594, 0.1246, 0.4283, 0.04154, 0.4283, 0.04154, 0.4483, 0.0, 0.4583, 0.04154, 0.4283, 0.04154, 0.3594, 0.04154, 0.4283, 0.0, 0.4583, 0.1246, 0.4483, 0.0, 0.4583, 0.04154, 0.4483, 0.2077, 0.4283, 0.2077, 0.4483, 0.1246, 0.4483, 0.1246, 0.4283, 0.0, 0.4583, 0.1246, 0.4483, 0.2077, 0.4483, 0.2908, 0.4483, 0.0, 0.4583, 0.2077, 0.4483, 0.2908, 0.4283, 0.2077, 0.4283, 0.2077, 0.3594, 0.2908, 0.3594, 0.2908, 0.3594, 0.2908, 0.3394, 0.3739, 0.3394, 0.3739, 0.3594, 0.4985, 0.2916, 0.3739, 0.3394, 0.2908, 0.3394, 0.457, 0.3594, 0.457, 0.3394, 0.4985, 0.2916, 0.3739, 0.3594, 0.457, 0.3594, 0.457, 0.4283, 0.3739, 0.4283, 0.457, 0.3594, 0.4985, 0.2916, 0.4985, 0.4583, 0.4985, 0.2916, 0.457, 0.3394, 0.3739, 0.3394, 0.4985, 0.2916, 0.2908, 0.3394, 0.0, 0.2916, 0.2908, 0.3594, 0.3739, 0.3594, 0.3739, 0.4283, 0.2908, 0.4283, 0.2908, 0.4483, 0.2908, 0.4283, 0.3739, 0.4283, 0.3739, 0.4483, 0.3739, 0.4483, 0.457, 0.4483, 0.4985, 0.4583, 0.457, 0.4283, 0.4985, 0.4583, 0.457, 0.4483, 0.4985, 0.4583, 0.457, 0.4283, 0.457, 0.3594, 0.2908, 0.4483, 0.3739, 0.4483, 0.4985, 0.4583, 0.0, 0.4583, 0.2908, 0.4483, 0.4985, 0.4583, 0.25, 0.2308, 0.3333, 0.2308, 0.3333, 0.2031, 0.25, 0.2031, 0.3571, 0.02125, 0.3571, 0.04104, 0.3849, 0.04104, 0.3849, 0.02125, 0.25, 0.2013, 0.3333, 0.2013, 0.3333, 0.1736, 0.25, 0.1736, 0.3571, 0.0, 0.3571, 0.01979, 0.3849, 0.01979, 0.3849, 0.0, 0.2143, 0.08354, 0.2143, 0.06375, 0.2976, 0.06375, 0.2976, 0.08354, 0.25, 0.2899, 0.3333, 0.2899, 0.3333, 0.2621, 0.25, 0.2621, 0.05357, 0.02778, 0.07357, 0.02778, 0.07357, 0.0, 0.05357, 0.0, 0.25, 0.2604, 0.3333, 0.2604, 0.3333, 0.2326, 0.25, 0.2326, 0.0, 0.02778, 0.02, 0.02778, 0.02, 0.0, 0.0, 0.0, 0.0, 0.1423, 0.0, 0.1223, 0.08333, 0.1223, 0.08333, 0.1423, 0.2857, 0.08501, 0.2857, 0.1683, 0.3135, 0.1683, 0.3135, 0.08501, 0.1607, 0.02778, 0.1807, 0.02778, 0.1807, 0.0, 0.1607, 0.0, 0.2143, 0.08501, 0.2143, 0.1683, 0.2421, 0.1683, 0.2421, 0.08501, 0.1071, 0.02778, 0.1271, 0.02778, 0.1271, 0.0, 0.1071, 0.0, 0.0, 0.1679, 0.0, 0.1479, 0.08333, 0.1479, 0.08333, 0.1679, 0.4286, 0.08501, 0.4286, 0.1683, 0.4563, 0.1683, 0.4563, 0.08501, 0.05357, 0.06334, 0.07357, 0.06334, 0.07357, 0.03556, 0.05357, 0.03556, 0.3571, 0.08501, 0.3571, 0.1683, 0.3849, 0.1683, 0.3849, 0.08501, 0.0, 0.06334, 0.02, 0.06334, 0.02, 0.03556, 0.0, 0.03556, 0.0, 0.09113, 0.0, 0.07113, 0.08333, 0.07113, 0.08333, 0.09113, 0.0, 0.2308, 0.08333, 0.2308, 0.08333, 0.2031, 0.0, 0.2031, 0.1607, 0.06334, 0.1807, 0.06334, 0.1807, 0.03556, 0.1607, 0.03556, 0.0, 0.2013, 0.08333, 0.2013, 0.08333, 0.1736, 0.0, 0.1736, 0.1071, 0.06334, 0.1271, 0.06334, 0.1271, 0.03556, 0.1071, 0.03556, 0.2143, 0.06229, 0.2143, 0.0425, 0.2976, 0.0425, 0.2976, 0.06229, 0.0, 0.2899, 0.08333, 0.2899, 0.08333, 0.2621, 0.0, 0.2621, 0.2143, 0.02125, 0.2143, 0.04104, 0.2421, 0.04104, 0.2421, 0.02125, 0.0, 0.2604, 0.08333, 0.2604, 0.08333, 0.2326, 0.0, 0.2326, 0.2143, 0.0, 0.2143, 0.01979, 0.2421, 0.01979, 0.2421, 0.0, 0.0, 0.1167, 0.0, 0.09673, 0.08333, 0.09673, 0.08333, 0.1167, 0.0, 0.0, 0.3333, 0.0, 0.3333, 0.9562, 0.0, 0.9562, 0.3333, 0.0, 0.5, 0.0, 0.5, 0.9562, 0.3333, 0.9562, 0.5, 0.0, 0.8333, 0.0, 0.8333, 0.9562, 0.5, 0.9562, 0.8333, 0.0, 1.0, 0.0, 1.0, 0.9562, 0.8333, 0.9562, 0.4651, 1.0, 0.0, 1.0, 0.0, 0.9562, 0.0, 0.9562, 0.4651, 0.9562, 0.4651, 1.0, 1.0, 0.9562, 0.5349, 1.0, 0.5349, 0.9562, 0.5349, 1.0, 1.0, 0.9562, 1.0, 1.0, 0.0, 0.0, 0.2955, 0.0, 0.2955, 1.0, 0.0, 1.0, 0.2955, 0.0, 0.4432, 0.0, 0.4432, 1.0, 0.2955, 1.0, 0.4432, 0.0, 0.7386, 0.0, 0.7386, 1.0, 0.4432, 1.0, 0.7386, 0.0, 0.8864, 0.0, 0.8864, 1.0, 0.7386, 1.0, 1.0, 0.08889, 0.8864, 0.08889, 0.8864, 0.0, 0.8864, 0.0, 1.0, 0.0, 1.0, 0.08889, 1.0, 0.9111, 0.8864, 1.0, 0.8864, 0.9111, 0.8864, 1.0, 1.0, 0.9111, 1.0, 1.0, 0.0, 0.8872, 0.0, 0.4706, 0.4985, 0.4706, 0.4985, 0.8872, 0.5, 0.7744, 0.9167, 0.7744, 0.9167, 0.9396, 0.5, 0.9396, 0.0, 0.4167, 0.0, 0.0, 0.4985, 0.0, 0.4985, 0.4167, 0.5, 0.6078, 0.9167, 0.6078, 0.9167, 0.773, 0.5, 0.773, 0.5415, 0.5083, 0.5415, 0.4885, 0.5, 0.4411, 0.6246, 0.4885, 0.5, 0.4411, 0.5415, 0.4885, 0.5, 0.6063, 0.5415, 0.5083, 0.5, 0.4411, 0.7077, 0.4885, 0.6246, 0.4885, 0.6246, 0.5083, 0.7077, 0.5083, 0.5, 0.4411, 0.6246, 0.4885, 0.7077, 0.4885, 0.6246, 0.5083, 0.6246, 0.5766, 0.7077, 0.5766, 0.7077, 0.5083, 0.7077, 0.4885, 0.7908, 0.4885, 0.5, 0.4411, 0.5415, 0.5083, 0.5415, 0.5766, 0.6246, 0.5766, 0.6246, 0.5083, 0.5415, 0.5964, 0.5415, 0.5766, 0.5, 0.6063, 0.5415, 0.5083, 0.5, 0.6063, 0.5415, 0.5766, 0.6246, 0.5964, 0.5415, 0.5964, 0.5, 0.6063, 0.7077, 0.5766, 0.6246, 0.5766, 0.6246, 0.5964, 0.7077, 0.5964, 0.5, 0.6063, 0.7077, 0.5964, 0.6246, 0.5964, 0.7908, 0.5964, 0.7077, 0.5964, 0.5, 0.6063, 0.7908, 0.5766, 0.7908, 0.5083, 0.7077, 0.5083, 0.7077, 0.5766, 0.7908, 0.5083, 0.8739, 0.5083, 0.8739, 0.4885, 0.7908, 0.4885, 0.9985, 0.4411, 0.7908, 0.4885, 0.8739, 0.4885, 0.957, 0.5083, 0.9985, 0.4411, 0.957, 0.4885, 0.8739, 0.5083, 0.8739, 0.5766, 0.957, 0.5766, 0.957, 0.5083, 0.957, 0.5083, 0.9985, 0.6063, 0.9985, 0.4411, 0.9985, 0.4411, 0.8739, 0.4885, 0.957, 0.4885, 0.9985, 0.4411, 0.5, 0.4411, 0.7908, 0.4885, 0.7908, 0.5083, 0.7908, 0.5766, 0.8739, 0.5766, 0.8739, 0.5083, 0.7908, 0.5964, 0.8739, 0.5964, 0.8739, 0.5766, 0.7908, 0.5766, 0.8739, 0.5964, 0.9985, 0.6063, 0.957, 0.5964, 0.957, 0.5766, 0.957, 0.5964, 0.9985, 0.6063, 0.9985, 0.6063, 0.957, 0.5083, 0.957, 0.5766, 0.7908, 0.5964, 0.9985, 0.6063, 0.8739, 0.5964, 0.5, 0.6063, 0.9985, 0.6063, 0.7908, 0.5964, 0.5, 0.4396, 0.5, 0.2744, 0.9985, 0.2744, 0.9985, 0.4396, 0.5, 0.1351, 0.5833, 0.1351, 0.5833, 0.1151, 0.5, 0.1151, 0.75, 0.2174, 0.8333, 0.2174, 0.8333, 0.1911, 0.75, 0.1911, 0.5536, 0.02778, 0.5736, 0.02778, 0.5736, 0.0, 0.5536, 0.0, 0.75, 0.1896, 0.8333, 0.1896, 0.8333, 0.1633, 0.75, 0.1633, 0.5, 0.02778, 0.52, 0.02778, 0.52, 0.0, 0.5, 0.0, 0.7143, 0.07854, 0.7976, 0.07854, 0.7976, 0.06, 0.7143, 0.06, 0.75, 0.273, 0.8333, 0.273, 0.8333, 0.2467, 0.75, 0.2467, 0.8571, 0.02, 0.8571, 0.03854, 0.8849, 0.03854, 0.8849, 0.02, 0.75, 0.2452, 0.8333, 0.2452, 0.8333, 0.2189, 0.75, 0.2189, 0.8571, 0.0, 0.8571, 0.01854, 0.8849, 0.01854, 0.8849, 0.0, 0.5, 0.08694, 0.5833, 0.08694, 0.5833, 0.06694, 0.5, 0.06694, 0.7857, 0.08, 0.7857, 0.1619, 0.8135, 0.1619, 0.8135, 0.08, 0.5536, 0.06125, 0.5736, 0.06125, 0.5736, 0.03347, 0.5536, 0.03347, 0.7143, 0.08, 0.7143, 0.1619, 0.7421, 0.1619, 0.7421, 0.08, 0.5, 0.06125, 0.52, 0.06125, 0.52, 0.03347, 0.5, 0.03347, 0.5, 0.1592, 0.5833, 0.1592, 0.5833, 0.1392, 0.5, 0.1392, 0.9286, 0.08, 0.9286, 0.1619, 0.9563, 0.1619, 0.9563, 0.08, 0.6607, 0.02778, 0.6807, 0.02778, 0.6807, 0.0, 0.6607, 0.0, 0.8571, 0.08, 0.8571, 0.1619, 0.8849, 0.1619, 0.8849, 0.08, 0.6071, 0.02778, 0.6271, 0.02778, 0.6271, 0.0, 0.6071, 0.0, 0.5, 0.111, 0.5833, 0.111, 0.5833, 0.09104, 0.5, 0.09104, 0.5, 0.2174, 0.5833, 0.2174, 0.5833, 0.1911, 0.5, 0.1911, 0.7143, 0.02, 0.7143, 0.03854, 0.7421, 0.03854, 0.7421, 0.02, 0.5, 0.1896, 0.5833, 0.1896, 0.5833, 0.1633, 0.5, 0.1633, 0.7143, 0.0, 0.7143, 0.01854, 0.7421, 0.01854, 0.7421, 0.0, 0.7143, 0.05854, 0.7976, 0.05854, 0.7976, 0.04, 0.7143, 0.04, 0.5, 0.273, 0.5833, 0.273, 0.5833, 0.2467, 0.5, 0.2467, 0.6607, 0.06125, 0.6807, 0.06125, 0.6807, 0.03347, 0.6607, 0.03347, 0.5, 0.2452, 0.5833, 0.2452, 0.5833, 0.2189, 0.5, 0.2189, 0.6071, 0.06125, 0.6271, 0.06125, 0.6271, 0.03347, 0.6071, 0.03347, 0.0, 0.0, 0.1477, 0.0, 0.1477, 1.0, 0.0, 1.0, 0.1477, 0.0, 0.4432, 0.0, 0.4432, 1.0, 0.1477, 1.0, 0.4432, 0.0, 0.5909, 0.0, 0.5909, 1.0, 0.4432, 1.0, 0.5909, 0.0, 0.8864, 0.0, 0.8864, 1.0, 0.5909, 1.0, 1.0, 0.0, 1.0, 0.1333, 0.8864, 0.1333, 0.8864, 0.1333, 0.8864, 0.0, 1.0, 0.0, 1.0, 1.0, 0.8864, 0.8667, 1.0, 0.8667, 0.8864, 0.8667, 1.0, 1.0, 0.8864, 1.0, 0.0, 0.0, 0.2955, 0.0, 0.2955, 1.0, 0.0, 1.0, 0.2955, 0.0, 0.4432, 0.0, 0.4432, 1.0, 0.2955, 1.0, 0.4432, 0.0, 0.7386, 0.0, 0.7386, 1.0, 0.4432, 1.0, 0.7386, 0.0, 0.8864, 0.0, 0.8864, 1.0, 0.7386, 1.0, 1.0, 0.08889, 0.8864, 0.08889, 0.8864, 0.0, 0.8864, 0.0, 1.0, 0.0, 1.0, 0.08889, 1.0, 0.9111, 0.8864, 1.0, 0.8864, 0.9111, 0.8864, 1.0, 1.0, 0.9111, 1.0, 1.0, 0.0, 0.0, 0.1477, 0.0, 0.1477, 1.0, 0.0, 1.0, 0.1477, 0.0, 0.4432, 0.0, 0.4432, 1.0, 0.1477, 1.0, 0.4432, 0.0, 0.5909, 0.0, 0.5909, 1.0, 0.4432, 1.0, 0.5909, 0.0, 0.8864, 0.0, 0.8864, 1.0, 0.5909, 1.0, 1.0, 0.0, 1.0, 0.1333, 0.8864, 0.1333, 0.8864, 0.1333, 0.8864, 0.0, 1.0, 0.0, 1.0, 1.0, 0.8864, 0.8667, 1.0, 0.8667, 0.8864, 0.8667, 1.0, 1.0, 0.8864, 1.0])
me_object_2.materials.append(mat_material_001)
me_object_2.materials.append(mat_glass)
me_object_2.use_remesh_preserve_volume = False
me_object_2.use_remesh_preserve_attributes = False
me_object_2.use_mirror_vertex_groups = False
me_object_2.update()
me_object_2.normals_split_custom_set([tuple(v) for v in zip(*[iter([-1.0, -3.154e-08, -8.515e-08, -1.0, -3.154e-08, -8.515e-08, -1.0, -3.154e-08, -8.515e-08, -1.0, -3.154e-08, -8.515e-08, 4.371e-08, -1.0, 7.049e-16, 4.371e-08, -1.0, 7.049e-16, 4.371e-08, -1.0, 7.049e-16, 4.371e-08, -1.0, 7.049e-16, 1.0, 4.371e-08, 7.493e-08, 1.0, 4.371e-08, 7.493e-08, 1.0, 4.371e-08, 7.493e-08, 1.0, 4.371e-08, 7.493e-08, 0.0, 1.0, -2.838e-08, 0.0, 1.0, -2.838e-08, 0.0, 1.0, -2.838e-08, 0.0, 1.0, -2.838e-08, 0.0, 0.0, -1.0, 0.0, 0.0, -1.0, 0.0, 0.0, -1.0, 0.0, 0.0, -1.0, 0.0, 0.0, 1.0, 0.0, 0.0, 1.0, 0.0, 0.0, 1.0, 0.0, 0.0, 1.0, 0.0, 0.0, 1.0, 0.0, 0.0, 1.0, 0.0, 0.0, 1.0, 0.0, 0.0, 1.0, 0.0, 0.0, 1.0, 0.0, 0.0, 1.0, 0.0, 0.0, 1.0, 0.0, 0.0, 1.0, 0.0, 0.0, 1.0, 0.0, 0.0, 1.0, 0.0, 0.0, 1.0, 0.0, 0.0, 1.0, 0.0, 0.0, 1.0, 0.0, 0.0, 1.0, 0.0, 0.0, 1.0, 0.0, 0.0, 1.0, 0.0, 0.0, 1.0, 0.0, 0.0, 1.0, 0.0, 0.0, 1.0, 0.0, 0.0, 1.0, 0.0, 0.0, 1.0, 0.0, 0.0, 1.0, 0.0, 0.0, 1.0, 0.0, 0.0, 1.0, 0.0, 0.0, 1.0, 0.0, 0.0, 1.0, 0.0, 0.0, 1.0, 0.0, 0.0, 1.0, 0.0, 0.0, 1.0, 0.0, 0.0, 1.0, 0.0, 0.0, 1.0, 0.0, 0.0, 1.0, 0.0, 0.0, 1.0, 0.0, 0.0, 1.0, 0.0, 0.0, 1.0, 0.0, 0.0, 1.0, 0.0, 0.0, 1.0, 0.0, 0.0, 1.0, 0.0, 0.0, 1.0, 0.0, 0.0, 1.0, 0.0, 0.0, 1.0, 0.0, 0.0, 1.0, 0.0, 0.0, 1.0, 0.0, 0.0, 1.0, 0.0, 0.0, 1.0, 0.0, 0.0, 1.0, 0.0, 0.0, 1.0, 0.0, 0.0, 1.0, 0.0, 0.0, 1.0, 0.0, 0.0, 1.0, 0.0, 0.0, 1.0, 0.0, 0.0, 1.0, 0.0, 0.0, 1.0, 0.0, 0.0, 1.0, 0.0, 0.0, 1.0, 0.0, 0.0, 1.0, 0.0, 0.0, 1.0, 0.0, 0.0, 1.0, 0.0, 0.0, 1.0, 0.0, 0.0, 1.0, 0.0, 0.0, 1.0, 0.0, 0.0, 1.0, 0.0, 0.0, 1.0, 0.0, 0.0, 1.0, 0.0, 0.0, 1.0, 0.0, 0.0, 1.0, 0.0, 0.0, 1.0, 0.0, 0.0, 1.0, 0.0, 0.0, 1.0, 0.0, 0.0, 1.0, 0.0, 0.0, 1.0, 0.0, 0.0, 1.0, 0.0, 0.0, 1.0, 0.0, 0.0, 1.0, 0.0, 0.0, 1.0, 0.0, 0.0, 1.0, 0.0, 0.0, 1.0, 0.0, 0.0, 1.0, 0.0, 0.0, 1.0, 0.0, 0.0, 1.0, 0.0, 0.0, 1.0, 0.0, 0.0, 1.0, 0.0, 0.0, 1.0, 0.0, 0.0, 1.0, 0.0, 0.0, 1.0, 0.0, 0.0, 1.0, 0.0, 0.0, 1.0, 0.0, 0.0, 1.0, 0.0, 0.0, 1.0, 0.0, 0.0, 1.0, 0.0, 0.0, 1.0, 0.0, 0.0, 1.0, -1.0, -6.209e-08, 2.235e-07, -1.0, -6.209e-08, 2.235e-07, -1.0, -6.209e-08, 2.235e-07, -1.0, -6.209e-08, 2.235e-07, 0.0, -1.0, 1.294e-07, 0.0, -1.0, 1.294e-07, 0.0, -1.0, 1.294e-07, 0.0, -1.0, 1.294e-07, 1.0, 2.328e-08, -1.863e-07, 1.0, 2.328e-08, -1.863e-07, 1.0, 2.328e-08, -1.863e-07, 1.0, 2.328e-08, -1.863e-07, 0.0, 1.0, -5.174e-07, 0.0, 1.0, -5.174e-07, 0.0, 1.0, -5.174e-07, 0.0, 1.0, -5.174e-07, 0.0, 0.0, 1.0, 0.0, 0.0, 1.0, 0.0, 0.0, 1.0, 0.0, 0.0, 1.0, -1.0, -1.242e-07, 0.0, -1.0, -1.242e-07, 0.0, -1.0, -1.242e-07, 0.0, -1.0, -1.242e-07, 0.0, 0.0, -1.0, 0.0, 0.0, -1.0, 0.0, 0.0, -1.0, 0.0, 0.0, -1.0, 0.0, 1.0, 0.0, 0.0, 1.0, 0.0, 0.0, 1.0, 0.0, 0.0, 1.0, 0.0, 0.0, 0.0, 1.0, 0.0, 0.0, 1.0, 0.0, 0.0, 1.0, 0.0, 0.0, 1.0, 0.0, 0.0, 0.0, 1.0, 0.0, 0.0, 1.0, 0.0, 0.0, 1.0, 0.0, 0.0, 1.0, -1.0, -3.104e-08, 2.235e-07, -1.0, -3.104e-08, 2.235e-07, -1.0, -3.104e-08, 2.235e-07, -1.0, -3.104e-08, 2.235e-07, 0.0, -1.0, -1.035e-06, 0.0, -1.0, -1.035e-06, 0.0, -1.0, -1.035e-06, 0.0, -1.0, -1.035e-06, 1.0, 5.433e-08, -1.863e-07, 1.0, 5.433e-08, -1.863e-07, 1.0, 5.433e-08, -1.863e-07, 1.0, 5.433e-08, -1.863e-07, 0.0, 1.0, 0.0, 0.0, 1.0, 0.0, 0.0, 1.0, 0.0, 0.0, 1.0, 0.0, 0.0, 0.0, 1.0, 0.0, 0.0, 1.0, 0.0, 0.0, 1.0, 0.0, 0.0, 1.0, -1.0, 0.0, 0.0, -1.0, 0.0, 0.0, -1.0, 0.0, 0.0, -1.0, 0.0, 0.0, 0.0, -1.0, 0.0, 0.0, -1.0, 0.0, 0.0, -1.0, 0.0, 0.0, -1.0, 0.0, 1.0, 1.242e-07, 0.0, 1.0, 1.242e-07, 0.0, 1.0, 1.242e-07, 0.0, 1.0, 1.242e-07, 0.0, 0.0, 1.0, 0.0, 0.0, 1.0, 0.0, 0.0, 1.0, 0.0, 0.0, 1.0, 0.0, 0.0, 0.0, 1.0, 0.0, 0.0, 1.0, 0.0, 0.0, 1.0, 0.0, 0.0, 1.0, -1.0, -3.104e-08, 2.235e-07, -1.0, -3.104e-08, 2.235e-07, -1.0, -3.104e-08, 2.235e-07, -1.0, -3.104e-08, 2.235e-07, 0.0, -1.0, 1.035e-06, 0.0, -1.0, 1.035e-06, 0.0, -1.0, 1.035e-06, 0.0, -1.0, 1.035e-06, 1.0, 2.328e-08, -1.863e-07, 1.0, 2.328e-08, -1.863e-07, 1.0, 2.328e-08, -1.863e-07, 1.0, 2.328e-08, -1.863e-07, 0.0, 1.0, -1.035e-06, 0.0, 1.0, -1.035e-06, 0.0, 1.0, -1.035e-06, 0.0, 1.0, -1.035e-06, 0.0, 0.0, 1.0, 0.0, 0.0, 1.0, 0.0, 0.0, 1.0, 0.0, 0.0, 1.0, -1.0, 0.0, 0.0, -1.0, 0.0, 0.0, -1.0, 0.0, 0.0, -1.0, 0.0, 0.0, 0.0, -1.0, 0.0, 0.0, -1.0, 0.0, 0.0, -1.0, 0.0, 0.0, -1.0, 0.0, 1.0, 0.0, 0.0, 1.0, 0.0, 0.0, 1.0, 0.0, 0.0, 1.0, 0.0, 0.0, 0.0, 1.0, 0.0, 0.0, 1.0, 0.0, 0.0, 1.0, 0.0, 0.0, 1.0, 0.0, 0.0, 0.0, 1.0, 0.0, 0.0, 1.0, 0.0, 0.0, 1.0, 0.0, 0.0, 1.0, 1.0, 4.47e-08, -1.788e-07, 1.0, 4.47e-08, -1.788e-07, 1.0, 4.47e-08, -1.788e-07, 1.0, 4.47e-08, -1.788e-07, -6.209e-08, 1.0, -3.104e-09, -6.209e-08, 1.0, -3.104e-09, -6.209e-08, 1.0, -3.104e-09, -6.209e-08, 1.0, -3.104e-09, -1.0, -2.98e-08, 1.729e-07, -1.0, -2.98e-08, 1.729e-07, -1.0, -2.98e-08, 1.729e-07, -1.0, -2.98e-08, 1.729e-07, 0.0, -1.0, 0.0, 0.0, -1.0, 0.0, 0.0, -1.0, 0.0, 0.0, -1.0, 0.0, -1.183e-07, -3.877e-14, -1.0, 0.0, -7.401e-14, -1.0, -5.916e-09, -7.225e-14, -1.0, -5.916e-09, -7.225e-14, -1.0, -1.242e-07, -3.701e-14, -1.0, -1.183e-07, -3.877e-14, -1.0, 3.03e-07, 0.0, 1.0, 1.516e-08, 0.0, 1.0, 0.0, 0.0, 1.0, 1.516e-08, 0.0, 1.0, 3.03e-07, 0.0, 1.0, 3.182e-07, 0.0, 1.0, 1.0, 0.0, -1.766e-07, 1.0, 0.0, -1.766e-07, 1.0, 0.0, -1.766e-07, 1.0, 0.0, -1.766e-07, 0.0, 1.0, 0.0, 0.0, 1.0, 0.0, 0.0, 1.0, 0.0, 0.0, 1.0, 0.0, -1.0, 0.0, 1.711e-07, -1.0, 0.0, 1.711e-07, -1.0, 0.0, 1.711e-07, -1.0, 0.0, 1.711e-07, 0.0, -1.0, 0.0, 0.0, -1.0, 0.0, 0.0, -1.0, 0.0, 0.0, -1.0, 0.0, -3.121e-07, 0.0, -1.0, 0.0, 0.0, -1.0, -9.297e-07, 0.0, -1.0, -9.297e-07, 0.0, -1.0, -1.242e-06, 0.0, -1.0, -3.121e-07, 0.0, -1.0, 0.0, 0.0, 1.0, 0.0, 0.0, 1.0, 0.0, 0.0, 1.0, 0.0, 0.0, 1.0, 0.0, 0.0, 1.0, 0.0, 0.0, 1.0, 1.0, 4.415e-08, -1.589e-07, 1.0, 4.415e-08, -1.589e-07, 1.0, 4.415e-08, -1.589e-07, 1.0, 4.415e-08, -1.589e-07, -4.371e-08, 1.0, -9.111e-22, -4.371e-08, 1.0, -9.111e-22, -4.371e-08, 1.0, -9.111e-22, -4.371e-08, 1.0, -9.111e-22, -1.0, -4.371e-08, 1.748e-07, -1.0, -4.371e-08, 1.748e-07, -1.0, -4.371e-08, 1.748e-07, -1.0, -4.371e-08, 1.748e-07, 0.0, -1.0, 7.947e-08, 0.0, -1.0, 7.947e-08, 0.0, -1.0, 7.947e-08, 0.0, -1.0, 7.947e-08, -1.748e-07, 7.469e-14, -1.0, -1.748e-07, 1.692e-13, -1.0, -1.748e-07, 5.97e-14, -1.0, -1.748e-07, 0.0, -1.0, -1.748e-07, 5.97e-14, -1.0, -1.748e-07, 1.692e-13, -1.0, -1.748e-07, 1.183e-14, -1.0, -1.748e-07, 7.469e-14, -1.0, -1.748e-07, 5.97e-14, -1.0, -1.748e-07, -4.261e-14, -1.0, -1.748e-07, 0.0, -1.0, -1.748e-07, -3.979e-15, -1.0, -1.748e-07, -7.959e-15, -1.0, -1.748e-07, 5.97e-14, -1.0, -1.748e-07, 0.0, -1.0, -1.748e-07, -4.261e-14, -1.0, -1.748e-07, -3.979e-15, -1.0, -1.748e-07, -7.406e-15, -1.0, -1.748e-07, -1.139e-14, -1.0, -1.748e-07, -7.959e-15, -1.0, -1.748e-07, -4.261e-14, -1.0, -1.748e-07, -2.372e-15, -1.0, -1.748e-07, 5.97e-14, -1.0, -1.748e-07, 7.469e-14, -1.0, -1.748e-07, -6.911e-15, -1.0, -1.748e-07, -7.406e-15, -1.0, -1.748e-07, -3.979e-15, -1.0, -1.748e-07, -1.184e-14, -1.0, -1.748e-07, -6.911e-15, -1.0, -1.748e-07, 1.183e-14, -1.0, -1.748e-07, 7.469e-14, -1.0, -1.748e-07, 1.183e-14, -1.0, -1.748e-07, -6.911e-15, -1.0, -1.748e-07, -9.38e-15, -1.0, -1.748e-07, -1.184e-14, -1.0, -1.748e-07, 1.183e-14, -1.0, -1.748e-07, -1.139e-14, -1.0, -1.748e-07, -7.406e-15, -1.0, -1.748e-07, -9.38e-15, -1.0, -1.748e-07, -7.736e-15, -1.0, -1.748e-07, 1.183e-14, -1.0, -1.748e-07, -7.736e-15, -1.0, -1.748e-07, -9.38e-15, -1.0, -1.748e-07, -6.844e-15, -1.0, -1.748e-07, -7.736e-15, -1.0, -1.748e-07, 1.183e-14, -1.0, -1.748e-07, -5.693e-15, -1.0, -1.748e-07, -3.979e-15, -1.0, -1.748e-07, -7.959e-15, -1.0, -1.748e-07, -1.139e-14, -1.0, -1.748e-07, -3.979e-15, -1.0, -1.748e-07, -3.979e-15, -1.0, -1.748e-07, -5.334e-15, -1.0, -1.748e-07, -2.372e-15, -1.0, -1.748e-07, -2.141e-14, -1.0, -1.748e-07, -2.372e-15, -1.0, -1.748e-07, -5.334e-15, -1.0, -1.748e-07, -3.979e-15, -1.0, -1.748e-07, -2.141e-14, -1.0, -1.748e-07, -3.343e-14, -1.0, -1.748e-07, -3.979e-15, -1.0, -1.748e-07, -5.693e-15, -1.0, -1.748e-07, -4.237e-15, -1.0, -1.748e-07, -3.979e-15, -1.0, -1.748e-07, -3.979e-15, -1.0, -1.748e-07, -1.346e-15, -1.0, -1.748e-07, -2.141e-14, -1.0, -1.748e-07, -2.141e-14, -1.0, -1.748e-07, -5.334e-15, -1.0, -1.748e-07, -3.343e-14, -1.0, -1.748e-07, -2.141e-14, -1.0, -1.748e-07, 5.97e-14, -1.0, -1.748e-07, -2.372e-15, -1.0, -1.748e-07, -3.979e-15, -1.0, -1.748e-07, -5.693e-15, -1.0, -1.748e-07, -5.693e-15, -1.0, -1.748e-07, -3.979e-15, -1.0, -1.748e-07, -6.844e-15, -1.0, -1.748e-07, -6.831e-15, -1.0, -1.748e-07, -5.693e-15, -1.0, -1.748e-07, -5.693e-15, -1.0, -1.748e-07, -6.831e-15, -1.0, -1.748e-07, -1.346e-15, -1.0, -1.748e-07, -4.455e-15, -1.0, -1.748e-07, -4.237e-15, -1.0, -1.748e-07, -4.455e-15, -1.0, -1.748e-07, -1.346e-15, -1.0, -1.748e-07, -1.346e-15, -1.0, -1.748e-07, -3.979e-15, -1.0, -1.748e-07, -4.237e-15, -1.0, -1.748e-07, -6.844e-15, -1.0, -1.748e-07, -1.346e-15, -1.0, -1.748e-07, -6.831e-15, -1.0, -1.748e-07, 1.183e-14, -1.0, -1.748e-07, -1.346e-15, -1.0, -1.748e-07, -6.844e-15, -1.0, 2.572e-07, 9.869e-15, 1.0, 2.572e-07, 9.869e-15, 1.0, 2.572e-07, 9.869e-15, 1.0, 2.572e-07, 9.869e-15, 1.0, -2.587e-07, 0.0, -1.0, -2.587e-07, 0.0, -1.0, -2.587e-07, 0.0, -1.0, -2.587e-07, 0.0, -1.0, -1.0, 0.0, 2.98e-07, -1.0, 0.0, 2.98e-07, -1.0, 0.0, 2.98e-07, -1.0, 0.0, 2.98e-07, 0.0, -1.0, 0.0, 0.0, -1.0, 0.0, 0.0, -1.0, 0.0, 0.0, -1.0, 0.0, 1.0, 0.0, -2.98e-07, 1.0, 0.0, -2.98e-07, 1.0, 0.0, -2.98e-07, 1.0, 0.0, -2.98e-07, 0.0, 1.0, 0.0, 0.0, 1.0, 0.0, 0.0, 1.0, 0.0, 0.0, 1.0, 0.0, -1.725e-07, -1.028e-14, -1.0, -1.725e-07, -1.028e-14, -1.0, -1.725e-07, -1.028e-14, -1.0, -1.725e-07, -1.028e-14, -1.0, -1.0, -6.209e-08, 1.49e-07, -1.0, -6.209e-08, 1.49e-07, -1.0, -6.209e-08, 1.49e-07, -1.0, -6.209e-08, 1.49e-07, 0.0, -1.0, 0.0, 0.0, -1.0, 0.0, 0.0, -1.0, 0.0, 0.0, -1.0, 0.0, 1.0, 5.433e-08, -1.863e-07, 1.0, 5.433e-08, -1.863e-07, 1.0, 5.433e-08, -1.863e-07, 1.0, 5.433e-08, -1.863e-07, 0.0, 1.0, 1.035e-06, 0.0, 1.0, 1.035e-06, 0.0, 1.0, 1.035e-06, 0.0, 1.0, 1.035e-06, -1.725e-07, -2.056e-14, -1.0, -1.725e-07, -2.056e-14, -1.0, -1.725e-07, -2.056e-14, -1.0, -1.725e-07, -2.056e-14, -1.0, -1.0, 0.0, 2.98e-07, -1.0, 0.0, 2.98e-07, -1.0, 0.0, 2.98e-07, -1.0, 0.0, 2.98e-07, 0.0, -1.0, 0.0, 0.0, -1.0, 0.0, 0.0, -1.0, 0.0, 0.0, -1.0, 0.0, 1.0, 0.0, -2.98e-07, 1.0, 0.0, -2.98e-07, 1.0, 0.0, -2.98e-07, 1.0, 0.0, -2.98e-07, 0.0, 1.0, 0.0, 0.0, 1.0, 0.0, 0.0, 1.0, 0.0, 0.0, 1.0, 0.0, -2.587e-07, -1.028e-14, -1.0, -2.587e-07, -1.028e-14, -1.0, -2.587e-07, -1.028e-14, -1.0, -2.587e-07, -1.028e-14, -1.0, -1.0, -3.104e-08, 1.49e-07, -1.0, -3.104e-08, 1.49e-07, -1.0, -3.104e-08, 1.49e-07, -1.0, -3.104e-08, 1.49e-07, 0.0, -1.0, 5.174e-07, 0.0, -1.0, 5.174e-07, 0.0, -1.0, 5.174e-07, 0.0, -1.0, 5.174e-07, 1.0, 2.328e-08, -1.863e-07, 1.0, 2.328e-08, -1.863e-07, 1.0, 2.328e-08, -1.863e-07, 1.0, 2.328e-08, -1.863e-07, 0.0, 1.0, 1.035e-06, 0.0, 1.0, 1.035e-06, 0.0, 1.0, 1.035e-06, 0.0, 1.0, 1.035e-06, -1.725e-07, -2.056e-14, -1.0, -1.725e-07, -2.056e-14, -1.0, -1.725e-07, -2.056e-14, -1.0, -1.725e-07, -2.056e-14, -1.0, -1.0, -2.484e-07, 2.98e-07, -1.0, -2.484e-07, 2.98e-07, -1.0, -2.484e-07, 2.98e-07, -1.0, -2.484e-07, 2.98e-07, 0.0, -1.0, 0.0, 0.0, -1.0, 0.0, 0.0, -1.0, 0.0, 0.0, -1.0, 0.0, 1.0, 2.484e-07, -2.98e-07, 1.0, 2.484e-07, -2.98e-07, 1.0, 2.484e-07, -2.98e-07, 1.0, 2.484e-07, -2.98e-07, 0.0, 1.0, 0.0, 0.0, 1.0, 0.0, 0.0, 1.0, 0.0, 0.0, 1.0, 0.0, -2.587e-07, -1.028e-14, -1.0, -2.587e-07, -1.028e-14, -1.0, -2.587e-07, -1.028e-14, -1.0, -2.587e-07, -1.028e-14, -1.0, -1.0, -6.209e-08, 1.49e-07, -1.0, -6.209e-08, 1.49e-07, -1.0, -6.209e-08, 1.49e-07, -1.0, -6.209e-08, 1.49e-07, 0.0, -1.0, -1.294e-07, 0.0, -1.0, -1.294e-07, 0.0, -1.0, -1.294e-07, 0.0, -1.0, -1.294e-07, 1.0, 4.657e-08, -1.863e-07, 1.0, 4.657e-08, -1.863e-07, 1.0, 4.657e-08, -1.863e-07, 1.0, 4.657e-08, -1.863e-07, 0.0, 1.0, 0.0, 0.0, 1.0, 0.0, 0.0, 1.0, 0.0, 0.0, 1.0, 0.0, -5.519e-07, -1.645e-14, -1.0, -5.519e-07, -1.645e-14, -1.0, -5.519e-07, -1.645e-14, -1.0, -5.519e-07, -1.645e-14, -1.0, 1.0, 4.139e-08, 0.0, 1.0, 4.139e-08, 0.0, 1.0, 4.139e-08, 0.0, 1.0, 4.139e-08, 0.0, 5.519e-07, 1.645e-14, 1.0, 5.519e-07, 1.645e-14, 1.0, 5.519e-07, 1.645e-14, 1.0, 5.519e-07, 1.645e-14, 1.0, -1.0, -5.174e-08, 1.49e-07, -1.0, -5.174e-08, 1.49e-07, -1.0, -5.174e-08, 1.49e-07, -1.0, -5.174e-08, 1.49e-07, -4.371e-08, 1.0, -1.166e-14, -4.371e-08, 1.0, 8.733e-15, -4.371e-08, 1.0, 1.888e-15, -4.371e-08, 1.0, 1.888e-15, -4.371e-08, 1.0, -1.85e-14, -4.371e-08, 1.0, -1.166e-14, 0.0, -1.0, 6.242e-08, 0.0, -1.0, 1.859e-07, 0.0, -1.0, 2.484e-07, 0.0, -1.0, 1.859e-07, 0.0, -1.0, 6.242e-08, 0.0, -1.0, 0.0, 1.0, 0.0, -1.766e-07, 1.0, 0.0, -1.766e-07, 1.0, 0.0, -1.766e-07, 1.0, 0.0, -1.766e-07, -4.371e-08, 1.0, 0.0, -4.371e-08, 1.0, 0.0, -4.371e-08, 1.0, 0.0, -4.371e-08, 1.0, 0.0, -1.0, 0.0, 1.711e-07, -1.0, 0.0, 1.711e-07, -1.0, 0.0, 1.711e-07, -1.0, 0.0, 1.711e-07, 3.104e-08, -1.0, 2.874e-09, 3.104e-08, -1.0, 2.874e-09, 3.104e-08, -1.0, 2.874e-09, 3.104e-08, -1.0, 2.874e-09, -5.62e-07, 0.0, -1.0, -3.104e-07, 0.0, -1.0, -1.06e-06, 0.0, -1.0, -1.06e-06, 0.0, -1.0, -1.311e-06, 0.0, -1.0, -5.62e-07, 0.0, -1.0, 2.057e-07, 0.0, 1.0, 8.584e-07, 0.0, 1.0, -1.242e-07, 0.0, 1.0, 8.584e-07, 0.0, 1.0, 2.057e-07, 0.0, 1.0, 1.188e-06, 0.0, 1.0, 0.0, 0.0, -1.0, 0.0, 0.0, -1.0, 0.0, 0.0, -1.0, 0.0, 0.0, -1.0, 1.0, 8.278e-08, -2.98e-07, 1.0, 8.278e-08, -2.98e-07, 1.0, 8.278e-08, -2.98e-07, 1.0, 8.278e-08, -2.98e-07, 0.0, 0.0, 1.0, 0.0, 0.0, 1.0, 0.0, 0.0, 1.0, 0.0, 0.0, 1.0, -1.0, -5.174e-08, 1.49e-07, -1.0, -5.174e-08, 1.49e-07, -1.0, -5.174e-08, 1.49e-07, -1.0, -5.174e-08, 1.49e-07, -4.371e-08, 1.0, 3.974e-15, -4.371e-08, 1.0, -9.77e-15, -4.371e-08, 1.0, -5.157e-15, -4.371e-08, 1.0, -5.157e-15, -4.371e-08, 1.0, 8.587e-15, -4.371e-08, 1.0, 3.974e-15, 0.0, -1.0, -3.095e-07, 0.0, -1.0, 6.11e-08, 0.0, -1.0, 2.484e-07, 0.0, -1.0, 6.11e-08, 0.0, -1.0, -3.095e-07, 0.0, -1.0, -4.967e-07])] * 3)])
me_object_1_001 = bpy.data.meshes.new('object_1.001')
me_object_1_001.from_pydata([(-0.05, -0.6, 0.0), (-0.05, -0.6, 0.0), (-0.05, 0.0, 0.0), (-0.05, 0.0, 0.0), (-0.03, -0.6, 0.0), (-0.03, -0.6, 0.0), (-0.03, 0.0, 0.0), (-0.03, 0.0, 0.0), (0.3, -0.6, -4.263e-14), (0.3, -0.6, 0.0), (0.3, 1.311e-08, 0.0), (0.3, 1.311e-08, -4.263e-14), (-2.98e-08, -1.303e-15, 3.576e-08), (3.278e-07, 1.433e-14, 3.576e-08), (-3.575e-09, -0.6, 3.576e-08), (3.541e-07, -0.6, 3.576e-08), (0.178, -0.525, 1.454e-08), (0.214, -0.525, 1.025e-08), (0.214, -0.375, 1.025e-08), (0.178, -0.375, 1.454e-08), (0.178, -0.225, 1.454e-08), (0.214, -0.225, 1.025e-08), (0.054, -0.525, 2.933e-08), (0.054, -0.375, 2.933e-08), (0.018, -0.525, 3.362e-08), (0.018, -0.375, 3.362e-08), (0.018, -0.225, 3.362e-08), (0.054, -0.225, 2.933e-08), (0.178, -0.075, 1.454e-08), (0.214, -0.075, 1.025e-08), (0.054, -0.075, 2.933e-08), (0.018, -0.075, 3.362e-08), (0.178, -0.525, 1.454e-08), (0.214, -0.525, 1.025e-08), (0.214, -0.375, 1.025e-08), (0.178, -0.375, 1.454e-08), (0.214, -0.225, 1.025e-08), (0.178, -0.225, 1.454e-08), (0.054, -0.375, 2.933e-08), (0.054, -0.525, 2.933e-08), (0.018, -0.525, 3.362e-08), (0.018, -0.375, 3.362e-08), (0.054, -0.225, 2.933e-08), (0.018, -0.225, 3.362e-08), (0.178, -0.075, 1.454e-08), (0.214, -0.075, 1.025e-08), (0.054, -0.075, 2.933e-08), (0.018, -0.075, 3.362e-08), (0.214, -0.375, -0.05), (0.214, -0.525, -0.05), (0.178, -0.375, -0.05), (0.178, -0.525, -0.05), (0.054, -0.375, -0.05), (0.054, -0.525, -0.05), (0.018, -0.375, -0.05), (0.018, -0.525, -0.05), (0.054, -0.075, -0.05), (0.054, -0.225, -0.05), (0.018, -0.075, -0.05), (0.018, -0.225, -0.05), (0.214, -0.075, -0.05), (0.214, -0.225, -0.05), (0.178, -0.075, -0.05), (0.178, -0.225, -0.05), (0.178, -0.225, 0.05), (0.178, -0.075, 0.05), (0.214, -0.075, 0.05), (0.214, -0.225, 0.05), (0.018, -0.225, 0.05), (0.018, -0.075, 0.05), (0.054, -0.075, 0.05), (0.054, -0.225, 0.05), (0.018, -0.525, 0.05), (0.018, -0.375, 0.05), (0.054, -0.375, 0.05), (0.054, -0.525, 0.05), (0.178, -0.525, 0.05), (0.178, -0.375, 0.05), (0.214, -0.375, 0.05), (0.214, -0.525, 0.05)], [], [(1, 3, 2, 0), (3, 7, 6, 2), (7, 5, 4, 6), (5, 1, 0, 4), (0, 2, 6, 4), (5, 7, 3, 1), (8, 9, 10, 11), (11, 10, 12, 13), (13, 12, 14, 15), (15, 14, 9, 8), (16, 17, 9), (18, 9, 17), (19, 20, 21, 18), (16, 22, 23, 19), (9, 18, 21, 10), (14, 16, 9), (24, 22, 14), (16, 14, 22), (25, 26, 27, 23), (14, 25, 24), (26, 25, 14), (27, 20, 19, 23), (28, 10, 29), (21, 29, 10), (12, 10, 28), (20, 27, 30, 28), (31, 12, 30), (28, 30, 12), (26, 12, 31), (14, 12, 26), (32, 8, 33), (34, 33, 8), (35, 34, 36, 37), (32, 35, 38, 39), (8, 11, 36, 34), (15, 8, 32), (40, 15, 39), (32, 39, 15), (41, 38, 42, 43), (15, 40, 41), (43, 15, 41), (42, 38, 35, 37), (44, 45, 11), (36, 11, 45), (13, 44, 11), (37, 44, 46, 42), (47, 46, 13), (44, 13, 46), (43, 47, 13), (15, 43, 13), (33, 34, 48, 49), (34, 35, 50, 48), (35, 32, 51, 50), (32, 33, 49, 51), (51, 49, 48, 50), (39, 38, 52, 53), (38, 41, 54, 52), (41, 40, 55, 54), (40, 39, 53, 55), (55, 53, 52, 54), (42, 46, 56, 57), (46, 47, 58, 56), (47, 43, 59, 58), (43, 42, 57, 59), (59, 57, 56, 58), (36, 45, 60, 61), (45, 44, 62, 60), (44, 37, 63, 62), (37, 36, 61, 63), (63, 61, 60, 62), (64, 65, 66, 67), (67, 66, 29, 21), (66, 65, 28, 29), (65, 64, 20, 28), (64, 67, 21, 20), (68, 69, 70, 71), (71, 70, 30, 27), (70, 69, 31, 30), (69, 68, 26, 31), (68, 71, 27, 26), (72, 73, 74, 75), (75, 74, 23, 22), (74, 73, 25, 23), (73, 72, 24, 25), (72, 75, 22, 24), (76, 77, 78, 79), (79, 78, 18, 17), (78, 77, 19, 18), (77, 76, 16, 19), (76, 79, 17, 16)])
me_object_1_001.polygons.foreach_set('use_smooth', [0, 0, 0, 0, 0, 0, 1, 1, 1, 1, 1, 1, 1, 1, 1, 1, 1, 1, 1, 1, 1, 1, 1, 1, 1, 1, 1, 1, 1, 1, 1, 1, 1, 1, 1, 1, 1, 1, 1, 1, 1, 1, 1, 1, 1, 1, 1, 1, 1, 1, 1, 1, 1, 1, 1, 1, 1, 1, 1, 1, 1, 1, 1, 1, 1, 1, 1, 1, 1, 1, 1, 1, 1, 1, 1, 1, 1, 1, 1, 1, 1, 1, 1, 1, 1, 1, 1, 1, 1, 1])
me_object_1_001.polygons.foreach_set('material_index', [2, 2, 2, 2, 2, 2, 0, 0, 0, 0, 0, 0, 0, 0, 0, 0, 0, 0, 0, 0, 0, 0, 0, 0, 0, 0, 0, 0, 0, 0, 1, 1, 1, 1, 1, 1, 1, 1, 1, 1, 1, 1, 1, 1, 1, 1, 1, 1, 1, 1, 1, 1, 1, 1, 1, 1, 1, 1, 1, 1, 1, 1, 1, 1, 1, 1, 1, 1, 1, 1, 0, 0, 0, 0, 0, 0, 0, 0, 0, 0, 0, 0, 0, 0, 0, 0, 0, 0, 0, 0])
_k = set([(8, 9), (8, 11), (8, 15), (9, 10), (9, 14), (10, 11), (10, 12), (11, 13), (12, 13), (12, 14), (13, 15), (14, 15), (16, 17), (16, 19), (16, 76), (17, 18), (17, 79), (18, 19), (18, 78), (19, 77), (20, 21), (20, 28), (20, 64), (21, 29), (21, 67), (22, 23), (22, 24), (22, 75), (23, 25), (23, 74), (24, 25), (24, 72), (25, 73), (26, 27), (26, 31), (26, 68), (27, 30), (27, 71), (28, 29), (28, 65), (29, 66), (30, 31), (30, 70), (31, 69), (32, 33), (32, 35), (32, 51), (33, 34), (33, 49), (34, 35), (34, 48), (35, 50), (36, 37), (36, 45), (36, 61), (37, 44), (37, 63), (38, 39), (38, 41), (38, 52), (39, 40), (39, 53), (40, 41), (40, 55), (41, 54), (42, 43), (42, 46), (42, 57), (43, 47), (43, 59), (44, 45), (44, 62), (45, 60), (46, 47), (46, 56), (47, 58), (48, 49), (48, 50), (49, 51), (50, 51), (52, 53), (52, 54), (53, 55), (54, 55), (56, 57), (56, 58), (57, 59), (58, 59), (60, 61), (60, 62), (61, 63), (62, 63), (64, 65), (64, 67), (65, 66), (66, 67), (68, 69), (68, 71), (69, 70), (70, 71), (72, 73), (72, 75), (73, 74), (74, 75), (76, 77), (76, 79), (77, 78), (78, 79)])
me_object_1_001.attributes.new('sharp_edge', 'BOOLEAN', 'EDGE').data.foreach_set('value', [ (min(e.vertices), max(e.vertices)) in _k for e in me_object_1_001.edges])
_uv = me_object_1_001.uv_layers.new(name='UVMap')
_uv.uv.foreach_set('vector', [0.0, 0.0, 0.0, 0.0, 0.0, 0.0, 0.0, 0.0, 0.0, 0.0, 0.0, 0.0, 0.0, 0.0, 0.0, 0.0, 0.0, 0.0, 0.0, 0.0, 0.0, 0.0, 0.0, 0.0, 0.0, 0.0, 0.0, 0.0, 0.0, 0.0, 0.0, 0.0, 0.0, 0.0, 0.0, 0.0, 0.0, 0.0, 0.0, 0.0, 0.0, 0.0, 0.0, 0.0, 0.0, 0.0, 0.0, 0.0, 0.1667, 0.3194, 0.9985, 0.3194, 0.9985, 0.4861, 0.1667, 0.4861, 0.1667, 0.7986, 0.9985, 0.7986, 0.9985, 0.8819, 0.1667, 0.8819, 0.0, 0.9569, 0.0, 0.125, 0.1652, 0.125, 0.1652, 0.9569, 0.1667, 0.6389, 0.9985, 0.6389, 0.9985, 0.7222, 0.1667, 0.7222, 0.7369, 0.02083, 0.7469, 0.02083, 0.7708, 0.0, 0.7469, 0.0625, 0.7708, 0.0, 0.7469, 0.02083, 0.7369, 0.0625, 0.7369, 0.1042, 0.7469, 0.1042, 0.7469, 0.0625, 0.7369, 0.02083, 0.7025, 0.02083, 0.7025, 0.0625, 0.7369, 0.0625, 0.7708, 0.0, 0.7469, 0.0625, 0.7469, 0.1042, 0.7708, 0.1667, 0.6875, 0.0, 0.7369, 0.02083, 0.7708, 0.0, 0.6925, 0.02083, 0.7025, 0.02083, 0.6875, 0.0, 0.7369, 0.02083, 0.6875, 0.0, 0.7025, 0.02083, 0.6925, 0.0625, 0.6925, 0.1042, 0.7025, 0.1042, 0.7025, 0.0625, 0.6875, 0.0, 0.6925, 0.0625, 0.6925, 0.02083, 0.6925, 0.1042, 0.6925, 0.0625, 0.6875, 0.0, 0.7025, 0.1042, 0.7369, 0.1042, 0.7369, 0.0625, 0.7025, 0.0625, 0.7369, 0.1458, 0.7708, 0.1667, 0.7469, 0.1458, 0.7469, 0.1042, 0.7469, 0.1458, 0.7708, 0.1667, 0.6875, 0.1667, 0.7708, 0.1667, 0.7369, 0.1458, 0.7369, 0.1042, 0.7025, 0.1042, 0.7025, 0.1458, 0.7369, 0.1458, 0.6925, 0.1458, 0.6875, 0.1667, 0.7025, 0.1458, 0.7369, 0.1458, 0.7025, 0.1458, 0.6875, 0.1667, 0.6925, 0.1042, 0.6875, 0.1667, 0.6925, 0.1458, 0.6875, 0.0, 0.6875, 0.1667, 0.6925, 0.1042, 0.02065, 0.07496, 0.0, 0.04167, 0.02065, 0.06514, 0.06195, 0.06514, 0.02065, 0.06514, 0.0, 0.04167, 0.06195, 0.07496, 0.06195, 0.06514, 0.1033, 0.06514, 0.1033, 0.07496, 0.02065, 0.07496, 0.06195, 0.07496, 0.06195, 0.1088, 0.02065, 0.1088, 0.0, 0.04167, 0.1652, 0.04167, 0.1033, 0.06514, 0.06195, 0.06514, 0.0, 0.1235, 0.0, 0.04167, 0.02065, 0.07496, 0.02065, 0.1186, 0.0, 0.1235, 0.02065, 0.1088, 0.02065, 0.07496, 0.02065, 0.1088, 0.0, 0.1235, 0.06195, 0.1186, 0.06195, 0.1088, 0.1033, 0.1088, 0.1033, 0.1186, 0.0, 0.1235, 0.02065, 0.1186, 0.06195, 0.1186, 0.1033, 0.1186, 0.0, 0.1235, 0.06195, 0.1186, 0.1033, 0.1088, 0.06195, 0.1088, 0.06195, 0.07496, 0.1033, 0.07496, 0.1446, 0.07496, 0.1446, 0.06514, 0.1652, 0.04167, 0.1033, 0.06514, 0.1652, 0.04167, 0.1446, 0.06514, 0.1652, 0.1235, 0.1446, 0.07496, 0.1652, 0.04167, 0.1033, 0.07496, 0.1446, 0.07496, 0.1446, 0.1088, 0.1033, 0.1088, 0.1446, 0.1186, 0.1446, 0.1088, 0.1652, 0.1235, 0.1446, 0.07496, 0.1652, 0.1235, 0.1446, 0.1088, 0.1033, 0.1186, 0.1446, 0.1186, 0.1652, 0.1235, 0.0, 0.1235, 0.1033, 0.1186, 0.1652, 0.1235, 0.3229, 0.2869, 0.3646, 0.2869, 0.3646, 0.273, 0.3229, 0.273, 0.1667, 0.03343, 0.1667, 0.04343, 0.1806, 0.04343, 0.1806, 0.03343, 0.3229, 0.2405, 0.3646, 0.2405, 0.3646, 0.2266, 0.3229, 0.2266, 0.1667, 0.0, 0.1667, 0.01, 0.1806, 0.01, 0.1806, 0.0, 0.02083, 0.0, 0.03083, 0.0, 0.03083, 0.0402, 0.02083, 0.0402, 0.1667, 0.194, 0.2083, 0.194, 0.2083, 0.1802, 0.1667, 0.1802, 0.1667, 0.1003, 0.1667, 0.1103, 0.1806, 0.1103, 0.1806, 0.1003, 0.1667, 0.1476, 0.2083, 0.1476, 0.2083, 0.1337, 0.1667, 0.1337, 0.1667, 0.06686, 0.1667, 0.07686, 0.1806, 0.07686, 0.1806, 0.06686, 0.1458, 0.0, 0.1558, 0.0, 0.1558, 0.0402, 0.1458, 0.0402, 0.3229, 0.194, 0.3646, 0.194, 0.3646, 0.1802, 0.3229, 0.1802, 0.2448, 0.1003, 0.2448, 0.1103, 0.2587, 0.1103, 0.2587, 0.1003, 0.3229, 0.1476, 0.3646, 0.1476, 0.3646, 0.1337, 0.3229, 0.1337, 0.2448, 0.06686, 0.2448, 0.07686, 0.2587, 0.07686, 0.2587, 0.06686, 0.1042, 0.0, 0.1142, 0.0, 0.1142, 0.0402, 0.1042, 0.0402, 0.1667, 0.2869, 0.2083, 0.2869, 0.2083, 0.273, 0.1667, 0.273, 0.2448, 0.03343, 0.2448, 0.04343, 0.2587, 0.04343, 0.2587, 0.03343, 0.1667, 0.2405, 0.2083, 0.2405, 0.2083, 0.2266, 0.1667, 0.2266, 0.2448, 0.0, 0.2448, 0.01, 0.2587, 0.01, 0.2587, 0.0, 0.0, 0.0, 0.01, 0.0, 0.01, 0.0402, 0.0, 0.0402, 0.0625, 0.0, 0.0625, 0.0402, 0.0725, 0.0402, 0.0725, 0.0, 0.6354, 0.1597, 0.6354, 0.2014, 0.6493, 0.2014, 0.6493, 0.1597, 0.3229, 0.03343, 0.3229, 0.04343, 0.3368, 0.04343, 0.3368, 0.03343, 0.5833, 0.1597, 0.5833, 0.2014, 0.5972, 0.2014, 0.5972, 0.1597, 0.3229, 0.0, 0.3229, 0.01, 0.3368, 0.01, 0.3368, 0.0, 0.08333, 0.0, 0.08333, 0.0402, 0.09333, 0.0402, 0.09333, 0.0, 0.5312, 0.1597, 0.5312, 0.2014, 0.5451, 0.2014, 0.5451, 0.1597, 0.3229, 0.1003, 0.3229, 0.1103, 0.3368, 0.1103, 0.3368, 0.1003, 0.4792, 0.1597, 0.4792, 0.2014, 0.4931, 0.2014, 0.4931, 0.1597, 0.3229, 0.06686, 0.3229, 0.07686, 0.3368, 0.07686, 0.3368, 0.06686, 0.125, 0.0, 0.125, 0.0402, 0.135, 0.0402, 0.135, 0.0, 0.5312, 0.0, 0.5312, 0.04167, 0.5451, 0.04167, 0.5451, 0.0, 0.401, 0.1003, 0.401, 0.1103, 0.4149, 0.1103, 0.4149, 0.1003, 0.4792, 0.0, 0.4792, 0.04167, 0.4931, 0.04167, 0.4931, 0.0, 0.401, 0.06686, 0.401, 0.07686, 0.4149, 0.07686, 0.4149, 0.06686, 0.04167, 0.0, 0.04167, 0.0402, 0.05167, 0.0402, 0.05167, 0.0, 0.6354, 0.0, 0.6354, 0.04167, 0.6493, 0.04167, 0.6493, 0.0, 0.401, 0.03343, 0.401, 0.04343, 0.4149, 0.04343, 0.4149, 0.03343, 0.5833, 0.0, 0.5833, 0.04167, 0.5972, 0.04167, 0.5972, 0.0, 0.401, 0.0, 0.401, 0.01, 0.4149, 0.01, 0.4149, 0.0])
me_object_1_001.materials.append(mat_material_001)
me_object_1_001.materials.append(mat_floor_patch)
me_object_1_001.materials.append(mat_cladding)
me_object_1_001.use_remesh_preserve_volume = False
me_object_1_001.use_remesh_preserve_attributes = False
me_object_1_001.use_mirror_vertex_groups = False
me_object_1_001.update()
me_object_1_001.normals_split_custom_set([tuple(v) for v in zip(*[iter([0.0, 0.0, 1.0, 0.0, 0.0, 1.0, 0.0, 0.0, 1.0, 0.0, 0.0, 1.0, 0.0, 0.0, 1.0, 0.0, 0.0, 1.0, 0.0, 0.0, 1.0, 0.0, 0.0, 1.0, 0.0, 0.0, 1.0, 0.0, 0.0, 1.0, 0.0, 0.0, 1.0, 0.0, 0.0, 1.0, 0.0, 0.0, 1.0, 0.0, 0.0, 1.0, 0.0, 0.0, 1.0, 0.0, 0.0, 1.0, 0.0, 0.0, -1.0, 0.0, 0.0, -1.0, 0.0, 0.0, -1.0, 0.0, 0.0, -1.0, 0.0, 0.0, 1.0, 0.0, 0.0, 1.0, 0.0, 0.0, 1.0, 0.0, 0.0, 1.0, -1.192e-07, -7.895e-15, -1.0, -1.192e-07, -7.895e-15, -1.0, -1.192e-07, -7.895e-15, -1.0, -1.192e-07, -7.895e-15, -1.0, 0.0, 0.0, 1.0, 0.0, 0.0, 1.0, 0.0, 0.0, 1.0, 0.0, 0.0, 1.0, 1.159e-07, 5.211e-15, 1.0, 1.159e-07, 5.211e-15, 1.0, 1.159e-07, 5.211e-15, 1.0, 1.159e-07, 5.211e-15, 1.0, 0.0, -1.49e-08, 1.0, 0.0, -1.49e-08, 1.0, 0.0, -1.49e-08, 1.0, 0.0, -1.49e-08, 1.0, -1.192e-07, 2.138e-14, -1.0, -1.192e-07, 5.119e-14, -1.0, -1.192e-07, 2.89e-15, -1.0, -1.192e-07, -5.334e-15, -1.0, -1.192e-07, 2.89e-15, -1.0, -1.192e-07, 5.119e-14, -1.0, -1.192e-07, -1.99e-15, -1.0, -1.192e-07, -3.979e-15, -1.0, -1.192e-07, -2.667e-15, -1.0, -1.192e-07, -5.334e-15, -1.0, -1.192e-07, 2.138e-14, -1.0, -1.192e-07, -2.979e-14, -1.0, -1.192e-07, -2.846e-15, -1.0, -1.192e-07, -1.99e-15, -1.0, -1.192e-07, 2.89e-15, -1.0, -1.192e-07, -5.334e-15, -1.0, -1.192e-07, -2.667e-15, -1.0, -1.192e-07, 6.67e-15, -1.0, -1.192e-07, -1.66e-14, -1.0, -1.192e-07, 2.138e-14, -1.0, -1.192e-07, 2.89e-15, -1.0, -1.192e-07, -3.17e-15, -1.0, -1.192e-07, -2.979e-14, -1.0, -1.192e-07, -1.66e-14, -1.0, -1.192e-07, 2.138e-14, -1.0, -1.192e-07, -1.66e-14, -1.0, -1.192e-07, -2.979e-14, -1.0, -1.192e-07, -4.283e-15, -1.0, -1.192e-07, -4.467e-15, -1.0, -1.192e-07, -4.836e-15, -1.0, -1.192e-07, -2.846e-15, -1.0, -1.192e-07, -1.66e-14, -1.0, -1.192e-07, -4.283e-15, -1.0, -1.192e-07, -3.17e-15, -1.0, -1.192e-07, -4.467e-15, -1.0, -1.192e-07, -4.283e-15, -1.0, -1.192e-07, -1.66e-14, -1.0, -1.192e-07, -4.836e-15, -1.0, -1.192e-07, -3.979e-15, -1.0, -1.192e-07, -1.99e-15, -1.0, -1.192e-07, -2.846e-15, -1.0, -1.192e-07, 1.677e-14, -1.0, -1.192e-07, 6.67e-15, -1.0, -1.192e-07, 6.791e-14, -1.0, -1.192e-07, -2.667e-15, -1.0, -1.192e-07, 6.791e-14, -1.0, -1.192e-07, 6.67e-15, -1.0, -1.192e-07, 3.046e-15, -1.0, -1.192e-07, 6.67e-15, -1.0, -1.192e-07, 1.677e-14, -1.0, -1.192e-07, -3.979e-15, -1.0, -1.192e-07, -4.836e-15, -1.0, -1.192e-07, 2.295e-15, -1.0, -1.192e-07, 1.677e-14, -1.0, -1.192e-07, -6.318e-15, -1.0, -1.192e-07, 3.046e-15, -1.0, -1.192e-07, 2.295e-15, -1.0, -1.192e-07, 1.677e-14, -1.0, -1.192e-07, 2.295e-15, -1.0, -1.192e-07, 3.046e-15, -1.0, -1.192e-07, -4.467e-15, -1.0, -1.192e-07, 3.046e-15, -1.0, -1.192e-07, -6.318e-15, -1.0, -1.192e-07, -1.66e-14, -1.0, -1.192e-07, 3.046e-15, -1.0, -1.192e-07, -4.467e-15, -1.0, 1.192e-07, -1.169e-14, 1.0, 1.192e-07, -6.67e-15, 1.0, 1.192e-07, -6.791e-14, 1.0, 1.192e-07, 2.667e-15, 1.0, 1.192e-07, -6.791e-14, 1.0, 1.192e-07, -6.67e-15, 1.0, 1.192e-07, 1.99e-15, 1.0, 1.192e-07, 2.667e-15, 1.0, 1.192e-07, 5.334e-15, 1.0, 1.192e-07, 3.979e-15, 1.0, 1.192e-07, -1.169e-14, 1.0, 1.192e-07, 1.99e-15, 1.0, 1.192e-07, 3.703e-15, 1.0, 1.192e-07, 3.257e-14, 1.0, 1.192e-07, -6.67e-15, 1.0, 1.192e-07, -2.89e-15, 1.0, 1.192e-07, 5.334e-15, 1.0, 1.192e-07, 2.667e-15, 1.0, 1.192e-07, 2.368e-14, 1.0, 1.192e-07, -6.67e-15, 1.0, 1.192e-07, -1.169e-14, 1.0, 1.192e-07, 3.17e-15, 1.0, 1.192e-07, 2.368e-14, 1.0, 1.192e-07, 3.257e-14, 1.0, 1.192e-07, -1.169e-14, 1.0, 1.192e-07, 3.257e-14, 1.0, 1.192e-07, 2.368e-14, 1.0, 1.192e-07, 5.14e-15, 1.0, 1.192e-07, 3.703e-15, 1.0, 1.192e-07, 5.693e-15, 1.0, 1.192e-07, 5.14e-15, 1.0, 1.192e-07, 2.368e-14, 1.0, 1.192e-07, 3.17e-15, 1.0, 1.192e-07, 5.14e-15, 1.0, 1.192e-07, 5.14e-15, 1.0, 1.192e-07, 2.368e-14, 1.0, 1.192e-07, 5.14e-15, 1.0, 1.192e-07, 5.693e-15, 1.0, 1.192e-07, 3.703e-15, 1.0, 1.192e-07, 1.99e-15, 1.0, 1.192e-07, 3.979e-15, 1.0, 1.192e-07, -2.646e-14, 1.0, 1.192e-07, -5.119e-14, 1.0, 1.192e-07, -2.89e-15, 1.0, 1.192e-07, 5.334e-15, 1.0, 1.192e-07, -2.89e-15, 1.0, 1.192e-07, -5.119e-14, 1.0, 1.192e-07, -1.257e-14, 1.0, 1.192e-07, -2.646e-14, 1.0, 1.192e-07, -2.89e-15, 1.0, 1.192e-07, 3.979e-15, 1.0, 1.192e-07, -2.646e-14, 1.0, 1.192e-07, -7.141e-15, 1.0, 1.192e-07, 5.693e-15, 1.0, 1.192e-07, 3.17e-15, 1.0, 1.192e-07, -7.141e-15, 1.0, 1.192e-07, -1.257e-14, 1.0, 1.192e-07, -2.646e-14, 1.0, 1.192e-07, -1.257e-14, 1.0, 1.192e-07, -7.141e-15, 1.0, 1.192e-07, 5.14e-15, 1.0, 1.192e-07, 3.17e-15, 1.0, 1.192e-07, -1.257e-14, 1.0, 1.192e-07, 2.368e-14, 1.0, 1.192e-07, 5.14e-15, 1.0, 1.192e-07, -1.257e-14, 1.0, -1.0, -1.242e-07, 0.0, -1.0, -1.242e-07, 0.0, -1.0, -1.242e-07, 0.0, -1.0, -1.242e-07, 0.0, 0.0, -1.0, 0.0, 0.0, -1.0, 0.0, 0.0, -1.0, 0.0, 0.0, -1.0, 0.0, 1.0, 0.0, 0.0, 1.0, 0.0, 0.0, 1.0, 0.0, 0.0, 1.0, 0.0, 0.0, 0.0, 1.0, 0.0, 0.0, 1.0, 0.0, 0.0, 1.0, 0.0, 0.0, 1.0, 0.0, 8.623e-08, 1.028e-14, 1.0, 8.623e-08, 1.028e-14, 1.0, 8.623e-08, 1.028e-14, 1.0, 8.623e-08, 1.028e-14, 1.0, -1.0, -3.104e-08, 1.49e-07, -1.0, -3.104e-08, 1.49e-07, -1.0, -3.104e-08, 1.49e-07, -1.0, -3.104e-08, 1.49e-07, 0.0, -1.0, 0.0, 0.0, -1.0, 0.0, 0.0, -1.0, 0.0, 0.0, -1.0, 0.0, 1.0, 2.328e-08, -1.118e-07, 1.0, 2.328e-08, -1.118e-07, 1.0, 2.328e-08, -1.118e-07, 1.0, 2.328e-08, -1.118e-07, 0.0, 1.0, 0.0, 0.0, 1.0, 0.0, 0.0, 1.0, 0.0, 0.0, 1.0, 0.0, 8.623e-08, 5.14e-15, 1.0, 8.623e-08, 5.14e-15, 1.0, 8.623e-08, 5.14e-15, 1.0, 8.623e-08, 5.14e-15, 1.0, -1.0, -6.209e-08, 1.49e-07, -1.0, -6.209e-08, 1.49e-07, -1.0, -6.209e-08, 1.49e-07, -1.0, -6.209e-08, 1.49e-07, 0.0, -1.0, 0.0, 0.0, -1.0, 0.0, 0.0, -1.0, 0.0, 0.0, -1.0, 0.0, 1.0, 4.657e-08, -1.118e-07, 1.0, 4.657e-08, -1.118e-07, 1.0, 4.657e-08, -1.118e-07, 1.0, 4.657e-08, -1.118e-07, 0.0, 1.0, -5.174e-07, 0.0, 1.0, -5.174e-07, 0.0, 1.0, -5.174e-07, 0.0, 1.0, -5.174e-07, 8.623e-08, 5.14e-15, 1.0, 8.623e-08, 5.14e-15, 1.0, 8.623e-08, 5.14e-15, 1.0, 8.623e-08, 5.14e-15, 1.0, -1.0, -1.242e-07, 0.0, -1.0, -1.242e-07, 0.0, -1.0, -1.242e-07, 0.0, -1.0, -1.242e-07, 0.0, 0.0, -1.0, 0.0, 0.0, -1.0, 0.0, 0.0, -1.0, 0.0, 0.0, -1.0, 0.0, 1.0, 1.242e-07, 0.0, 1.0, 1.242e-07, 0.0, 1.0, 1.242e-07, 0.0, 1.0, 1.242e-07, 0.0, 0.0, 1.0, 0.0, 0.0, 1.0, 0.0, 0.0, 1.0, 0.0, 0.0, 1.0, 0.0, 8.623e-08, 1.028e-14, 1.0, 8.623e-08, 1.028e-14, 1.0, 8.623e-08, 1.028e-14, 1.0, 8.623e-08, 1.028e-14, 1.0, -8.623e-08, -1.028e-14, -1.0, -8.623e-08, -1.028e-14, -1.0, -8.623e-08, -1.028e-14, -1.0, -8.623e-08, -1.028e-14, -1.0, -1.0, -1.242e-07, 0.0, -1.0, -1.242e-07, 0.0, -1.0, -1.242e-07, 0.0, -1.0, -1.242e-07, 0.0, 0.0, -1.0, 0.0, 0.0, -1.0, 0.0, 0.0, -1.0, 0.0, 0.0, -1.0, 0.0, 1.0, 1.242e-07, 0.0, 1.0, 1.242e-07, 0.0, 1.0, 1.242e-07, 0.0, 1.0, 1.242e-07, 0.0, 0.0, 1.0, 0.0, 0.0, 1.0, 0.0, 0.0, 1.0, 0.0, 0.0, 1.0, 0.0, -8.623e-08, -2.57e-15, -1.0, -8.623e-08, -2.57e-15, -1.0, -8.623e-08, -2.57e-15, -1.0, -8.623e-08, -2.57e-15, -1.0, -1.0, -6.209e-08, 1.49e-07, -1.0, -6.209e-08, 1.49e-07, -1.0, -6.209e-08, 1.49e-07, -1.0, -6.209e-08, 1.49e-07, 0.0, -1.0, 0.0, 0.0, -1.0, 0.0, 0.0, -1.0, 0.0, 0.0, -1.0, 0.0, 1.0, 2.328e-08, -1.118e-07, 1.0, 2.328e-08, -1.118e-07, 1.0, 2.328e-08, -1.118e-07, 1.0, 2.328e-08, -1.118e-07, 0.0, 1.0, 0.0, 0.0, 1.0, 0.0, 0.0, 1.0, 0.0, 0.0, 1.0, 0.0, -8.623e-08, -5.14e-15, -1.0, -8.623e-08, -5.14e-15, -1.0, -8.623e-08, -5.14e-15, -1.0, -8.623e-08, -5.14e-15, -1.0, -1.0, -3.104e-08, 1.49e-07, -1.0, -3.104e-08, 1.49e-07, -1.0, -3.104e-08, 1.49e-07, -1.0, -3.104e-08, 1.49e-07, 0.0, -1.0, 5.174e-07, 0.0, -1.0, 5.174e-07, 0.0, -1.0, 5.174e-07, 0.0, -1.0, 5.174e-07, 1.0, 4.657e-08, -1.118e-07, 1.0, 4.657e-08, -1.118e-07, 1.0, 4.657e-08, -1.118e-07, 1.0, 4.657e-08, -1.118e-07, 0.0, 1.0, 0.0, 0.0, 1.0, 0.0, 0.0, 1.0, 0.0, 0.0, 1.0, 0.0, -8.623e-08, -1.028e-14, -1.0, -8.623e-08, -1.028e-14, -1.0, -8.623e-08, -1.028e-14, -1.0, -8.623e-08, -1.028e-14, -1.0, -1.0, -1.242e-07, 0.0, -1.0, -1.242e-07, 0.0, -1.0, -1.242e-07, 0.0, -1.0, -1.242e-07, 0.0, 0.0, -1.0, 0.0, 0.0, -1.0, 0.0, 0.0, -1.0, 0.0, 0.0, -1.0, 0.0, 1.0, 1.242e-07, 0.0, 1.0, 1.242e-07, 0.0, 1.0, 1.242e-07, 0.0, 1.0, 1.242e-07, 0.0, 0.0, 1.0, 0.0, 0.0, 1.0, 0.0, 0.0, 1.0, 0.0, 0.0, 1.0, 0.0])] * 3)])
me_cube_002 = bpy.data.meshes.new('Cube.002')
me_cube_002.from_pydata([(0.3, -0.3, -9.592e-14), (0.3, -0.3, -3.553e-15), (0.3, 1.311e-08, -3.553e-15), (0.3, 1.311e-08, -9.592e-14), (9.171e-15, 4.009e-22, 5.245e-08), (5.364e-07, 2.345e-14, 5.245e-08), (1.311e-08, -0.3, 5.245e-08), (5.496e-07, -0.3, 5.245e-08), (0.178, -0.225, 2.133e-08), (0.214, -0.225, 1.504e-08), (0.214, -0.075, 1.504e-08), (0.018, -0.225, 4.931e-08), (0.054, -0.225, 4.301e-08), (0.018, -0.075, 4.931e-08), (0.054, -0.075, 4.301e-08), (0.178, -0.075, 2.133e-08), (0.178, -0.225, 2.133e-08), (0.214, -0.225, 1.504e-08), (0.214, -0.075, 1.504e-08), (0.018, -0.225, 4.931e-08), (0.054, -0.225, 4.301e-08), (0.018, -0.075, 4.931e-08), (0.054, -0.075, 4.301e-08), (0.178, -0.075, 2.133e-08), (0.214, -0.075, -0.05), (0.214, -0.225, -0.05), (0.178, -0.075, -0.05), (0.178, -0.225, -0.05), (0.054, -0.075, -0.05), (0.054, -0.225, -0.05), (0.018, -0.075, -0.05), (0.018, -0.225, -0.05), (0.018, -0.225, 0.05), (0.018, -0.075, 0.05), (0.054, -0.075, 0.05), (0.054, -0.225, 0.05), (0.178, -0.225, 0.05), (0.178, -0.075, 0.05), (0.214, -0.075, 0.05), (0.214, -0.225, 0.05), (-0.05, -0.3, 0.0), (-0.05, -0.3, 2.98e-08), (-0.05, 0.03, 0.0), (-0.05, 0.03, 2.98e-08), (-0.03, -0.3, 0.0), (-0.03, -0.3, 2.98e-08), (-0.03, 0.03, 0.0), (-0.03, 0.03, 2.98e-08), (-0.05, 0.03, 0.0), (-0.05, 0.03, 2.98e-08), (-0.05, 0.05, 0.0), (-0.05, 0.05, 2.98e-08), (0.3, 0.03, 0.0), (0.3, 0.03, 2.98e-08), (0.3, 0.05, 0.0), (0.3, 0.05, 2.98e-08)], [], [(0, 1, 2, 3), (3, 2, 4, 5), (5, 4, 6, 7), (7, 6, 1, 0), (8, 9, 1), (1, 9, 10, 2), (6, 8, 1), (11, 12, 6), (8, 6, 12), (13, 11, 6), (14, 15, 8, 12), (15, 2, 10), (4, 2, 15), (13, 4, 14), (15, 14, 4), (6, 4, 13), (16, 0, 17), (0, 3, 18, 17), (7, 0, 16), (19, 7, 20), (16, 20, 7), (21, 7, 19), (22, 20, 16, 23), (23, 18, 3), (5, 23, 3), (21, 22, 5), (23, 5, 22), (7, 21, 5), (17, 18, 24, 25), (18, 23, 26, 24), (23, 16, 27, 26), (16, 17, 25, 27), (27, 25, 24, 26), (20, 22, 28, 29), (22, 21, 30, 28), (21, 19, 31, 30), (19, 20, 29, 31), (31, 29, 28, 30), (32, 33, 34, 35), (35, 34, 14, 12), (34, 33, 13, 14), (33, 32, 11, 13), (32, 35, 12, 11), (36, 37, 38, 39), (39, 38, 10, 9), (38, 37, 15, 10), (37, 36, 8, 15), (36, 39, 9, 8), (41, 43, 42, 40), (43, 47, 46, 42), (47, 45, 44, 46), (45, 41, 40, 44), (40, 42, 46, 44), (45, 47, 43, 41), (49, 51, 50, 48), (51, 55, 54, 50), (55, 53, 52, 54), (53, 49, 48, 52), (48, 50, 54, 52), (53, 55, 51, 49)])
me_cube_002.polygons.foreach_set('use_smooth', [1, 1, 1, 1, 1, 1, 1, 1, 1, 1, 1, 1, 1, 1, 1, 1, 1, 1, 1, 1, 1, 1, 1, 1, 1, 1, 1, 1, 1, 1, 1, 1, 1, 1, 1, 1, 1, 1, 1, 1, 1, 1, 1, 1, 1, 1, 1, 1, 0, 0, 0, 0, 0, 0, 0, 0, 0, 0, 0, 0])
me_cube_002.polygons.foreach_set('material_index', [1, 1, 1, 1, 1, 1, 1, 1, 1, 1, 1, 1, 1, 1, 1, 1, 2, 2, 2, 2, 2, 2, 2, 2, 2, 2, 2, 2, 1, 1, 1, 1, 1, 1, 1, 1, 1, 1, 1, 1, 1, 1, 1, 1, 1, 1, 1, 1, 0, 0, 0, 0, 0, 0, 0, 0, 0, 0, 0, 0])
_k = set([(0, 1), (0, 3), (0, 7), (1, 2), (1, 6), (2, 3), (2, 4), (3, 5), (4, 5), (4, 6), (5, 7), (6, 7), (8, 9), (8, 15), (8, 36), (9, 10), (9, 39), (10, 15), (10, 38), (11, 12), (11, 13), (11, 32), (12, 14), (12, 35), (13, 14), (13, 33), (14, 34), (15, 37), (16, 17), (16, 23), (16, 27), (17, 18), (17, 25), (18, 23), (18, 24), (19, 20), (19, 21), (19, 31), (20, 22), (20, 29), (21, 22), (21, 30), (22, 28), (23, 26), (24, 25), (24, 26), (25, 27), (26, 27), (28, 29), (28, 30), (29, 31), (30, 31), (32, 33), (32, 35), (33, 34), (34, 35), (36, 37), (36, 39), (37, 38), (38, 39)])
me_cube_002.attributes.new('sharp_edge', 'BOOLEAN', 'EDGE').data.foreach_set('value', [ (min(e.vertices), max(e.vertices)) in _k for e in me_cube_002.edges])
_uv = me_cube_002.uv_layers.new(name='UVMap')
_uv.uv.foreach_set('vector', [0.0, 0.0, 1.0, 0.0, 1.0, 1.0, 0.0, 1.0, 0.0, 0.0, 1.0, 0.0, 1.0, 1.0, 0.0, 1.0, 0.0, 0.0, 1.0, 0.0, 1.0, 1.0, 0.0, 1.0, 0.0, 0.0, 1.0, 0.0, 1.0, 1.0, 0.0, 1.0, 0.0, 0.0, 1.0, 0.0, 1.0, 1.0, 0.0, 0.0, 1.0, 0.0, 1.0, 1.0, 0.0, 1.0, 0.0, 0.0, 1.0, 0.0, 1.0, 1.0, 0.0, 0.0, 1.0, 0.0, 1.0, 1.0, 0.0, 0.0, 1.0, 0.0, 1.0, 1.0, 0.0, 0.0, 1.0, 0.0, 1.0, 1.0, 0.0, 0.0, 1.0, 0.0, 1.0, 1.0, 0.0, 1.0, 0.0, 0.0, 1.0, 0.0, 1.0, 1.0, 0.0, 0.0, 1.0, 0.0, 1.0, 1.0, 0.0, 0.0, 1.0, 0.0, 1.0, 1.0, 0.0, 0.0, 1.0, 0.0, 1.0, 1.0, 0.0, 0.0, 1.0, 0.0, 1.0, 1.0, 0.0, 0.0, 1.0, 0.0, 1.0, 1.0, 0.0, 0.0, 1.0, 0.0, 1.0, 1.0, 0.0, 1.0, 0.0, 0.0, 1.0, 0.0, 1.0, 1.0, 0.0, 0.0, 1.0, 0.0, 1.0, 1.0, 0.0, 0.0, 1.0, 0.0, 1.0, 1.0, 0.0, 0.0, 1.0, 0.0, 1.0, 1.0, 0.0, 0.0, 1.0, 0.0, 1.0, 1.0, 0.0, 1.0, 0.0, 0.0, 1.0, 0.0, 1.0, 1.0, 0.0, 0.0, 1.0, 0.0, 1.0, 1.0, 0.0, 0.0, 1.0, 0.0, 1.0, 1.0, 0.0, 0.0, 1.0, 0.0, 1.0, 1.0, 0.0, 0.0, 1.0, 0.0, 1.0, 1.0, 0.0, 0.0, 1.0, 0.0, 1.0, 1.0, 0.0, 1.0, 0.0, 0.0, 1.0, 0.0, 1.0, 1.0, 0.0, 1.0, 0.0, 0.0, 1.0, 0.0, 1.0, 1.0, 0.0, 1.0, 0.0, 0.0, 1.0, 0.0, 1.0, 1.0, 0.0, 1.0, 0.0, 0.0, 1.0, 0.0, 1.0, 1.0, 0.0, 1.0, 0.0, 0.0, 1.0, 0.0, 1.0, 1.0, 0.0, 1.0, 0.0, 0.0, 1.0, 0.0, 1.0, 1.0, 0.0, 1.0, 0.0, 0.0, 1.0, 0.0, 1.0, 1.0, 0.0, 1.0, 0.0, 0.0, 1.0, 0.0, 1.0, 1.0, 0.0, 1.0, 0.0, 0.0, 1.0, 0.0, 1.0, 1.0, 0.0, 1.0, 0.0, 0.0, 1.0, 0.0, 1.0, 1.0, 0.0, 1.0, 0.0, 0.0, 1.0, 0.0, 1.0, 1.0, 0.0, 1.0, 0.0, 0.0, 1.0, 0.0, 1.0, 1.0, 0.0, 1.0, 0.0, 0.0, 1.0, 0.0, 1.0, 1.0, 0.0, 1.0, 0.0, 0.0, 1.0, 0.0, 1.0, 1.0, 0.0, 1.0, 0.0, 0.0, 1.0, 0.0, 1.0, 1.0, 0.0, 1.0, 0.0, 0.0, 1.0, 0.0, 1.0, 1.0, 0.0, 1.0, 0.0, 0.0, 1.0, 0.0, 1.0, 1.0, 0.0, 1.0, 0.0, 0.0, 1.0, 0.0, 1.0, 1.0, 0.0, 1.0, 0.0, 0.0, 1.0, 0.0, 1.0, 1.0, 0.0, 1.0, 0.0, 0.0, 1.0, 0.0, 1.0, 1.0, 0.0, 1.0, 0.0, 0.0, 1.0, 0.0, 1.0, 1.0, 0.0, 1.0, 0.0, 0.0, 1.0, 0.0, 1.0, 1.0, 0.0, 1.0, 0.0, 0.0, 1.0, 0.0, 1.0, 1.0, 0.0, 1.0, 0.0, 0.0, 1.0, 0.0, 1.0, 1.0, 0.0, 1.0, 0.0, 0.0, 1.0, 0.0, 1.0, 1.0, 0.0, 1.0, 0.0, 0.0, 1.0, 0.0, 1.0, 1.0, 0.0, 1.0, 0.0, 0.0, 1.0, 0.0, 1.0, 1.0, 0.0, 1.0, 0.0, 0.0, 1.0, 0.0, 1.0, 1.0, 0.0, 1.0, 0.0, 0.0, 1.0, 0.0, 1.0, 1.0, 0.0, 1.0, 0.0, 0.0, 1.0, 0.0, 1.0, 1.0, 0.0, 1.0, 0.0, 0.0, 1.0, 0.0, 1.0, 1.0, 0.0, 1.0])
me_cube_002.materials.append(mat_cladding_001)
me_cube_002.materials.append(mat_material_001)
me_cube_002.materials.append(mat_floor_patch)
me_cube_002.use_remesh_preserve_volume = False
me_cube_002.use_remesh_preserve_attributes = False
me_cube_002.use_mirror_vertex_groups = False
me_cube_002.update()
me_cube_002.normals_split_custom_set([tuple(v) for v in zip(*[iter([-1.722e-07, 0.0, -1.0, -1.722e-07, 0.0, -1.0, -1.722e-07, 0.0, -1.0, -1.722e-07, 0.0, -1.0, -4.371e-08, 1.0, -7.081e-06, -4.371e-08, 1.0, -7.081e-06, -4.371e-08, 1.0, -7.081e-06, -4.371e-08, 1.0, -7.081e-06, 1.766e-07, 7.527e-15, 1.0, 1.766e-07, 7.527e-15, 1.0, 1.766e-07, 7.527e-15, 1.0, 1.766e-07, 7.527e-15, 1.0, 0.0, -2.384e-07, -1.0, 0.0, -2.384e-07, -1.0, 0.0, -2.384e-07, -1.0, 0.0, -2.384e-07, -1.0, -1.748e-07, 5.11e-14, -1.0, -1.748e-07, 0.0, -1.0, -1.748e-07, 4.156e-14, -1.0, -1.748e-07, 4.156e-14, -1.0, -1.748e-07, 0.0, -1.0, -1.748e-07, -1.692e-13, -1.0, -1.748e-07, -6.246e-14, -1.0, -1.748e-07, 2.395e-14, -1.0, -1.748e-07, 5.11e-14, -1.0, -1.748e-07, 4.156e-14, -1.0, -1.748e-07, -1.184e-14, -1.0, -1.748e-07, -8.11e-15, -1.0, -1.748e-07, 2.395e-14, -1.0, -1.748e-07, 5.11e-14, -1.0, -1.748e-07, 2.395e-14, -1.0, -1.748e-07, -8.11e-15, -1.0, -1.748e-07, -4.733e-15, -1.0, -1.748e-07, -1.184e-14, -1.0, -1.748e-07, 2.395e-14, -1.0, -1.748e-07, -1.51e-14, -1.0, -1.748e-07, -8.12e-14, -1.0, -1.748e-07, 5.11e-14, -1.0, -1.748e-07, -8.11e-15, -1.0, -1.748e-07, -8.12e-14, -1.0, -1.748e-07, -6.246e-14, -1.0, -1.748e-07, -1.692e-13, -1.0, -1.748e-07, -2.953e-14, -1.0, -1.748e-07, -6.246e-14, -1.0, -1.748e-07, -8.12e-14, -1.0, -1.748e-07, -4.733e-15, -1.0, -1.748e-07, -2.953e-14, -1.0, -1.748e-07, -1.51e-14, -1.0, -1.748e-07, -8.12e-14, -1.0, -1.748e-07, -1.51e-14, -1.0, -1.748e-07, -2.953e-14, -1.0, -1.748e-07, 2.395e-14, -1.0, -1.748e-07, -2.953e-14, -1.0, -1.748e-07, -4.733e-15, -1.0, 1.748e-07, -8.38e-15, 1.0, 1.748e-07, -1.385e-14, 1.0, 1.748e-07, 0.0, 1.0, 1.748e-07, -1.385e-14, 1.0, 1.748e-07, 0.0, 1.0, 1.748e-07, 0.0, 1.0, 1.748e-07, 0.0, 1.0, 1.748e-07, -6.625e-16, 1.0, 1.748e-07, -1.385e-14, 1.0, 1.748e-07, -8.38e-15, 1.0, 1.748e-07, 3.962e-15, 1.0, 1.748e-07, -6.625e-16, 1.0, 1.748e-07, 1.908e-14, 1.0, 1.748e-07, -8.38e-15, 1.0, 1.748e-07, 1.908e-14, 1.0, 1.748e-07, -6.625e-16, 1.0, 1.748e-07, 1.261e-14, 1.0, 1.748e-07, -6.625e-16, 1.0, 1.748e-07, 3.962e-15, 1.0, 1.748e-07, -1.015e-14, 1.0, 1.748e-07, 1.908e-14, 1.0, 1.748e-07, -8.38e-15, 1.0, 1.748e-07, 3.918e-15, 1.0, 1.748e-07, 3.918e-15, 1.0, 1.748e-07, 0.0, 1.0, 1.748e-07, 0.0, 1.0, 1.748e-07, -1.042e-14, 1.0, 1.748e-07, 3.918e-15, 1.0, 1.748e-07, 0.0, 1.0, 1.748e-07, 1.261e-14, 1.0, 1.748e-07, -1.015e-14, 1.0, 1.748e-07, -1.042e-14, 1.0, 1.748e-07, 3.918e-15, 1.0, 1.748e-07, -1.042e-14, 1.0, 1.748e-07, -1.015e-14, 1.0, 1.748e-07, -6.625e-16, 1.0, 1.748e-07, 1.261e-14, 1.0, 1.748e-07, -1.042e-14, 1.0, -1.0, 0.0, 2.98e-07, -1.0, 0.0, 2.98e-07, -1.0, 0.0, 2.98e-07, -1.0, 0.0, 2.98e-07, 0.0, -1.0, 0.0, 0.0, -1.0, 0.0, 0.0, -1.0, 0.0, 0.0, -1.0, 0.0, 1.0, 0.0, -2.98e-07, 1.0, 0.0, -2.98e-07, 1.0, 0.0, -2.98e-07, 1.0, 0.0, -2.98e-07, 0.0, 1.0, 0.0, 0.0, 1.0, 0.0, 0.0, 1.0, 0.0, 0.0, 1.0, 0.0, 2.587e-07, 2.056e-14, 1.0, 2.587e-07, 2.056e-14, 1.0, 2.587e-07, 2.056e-14, 1.0, 2.587e-07, 2.056e-14, 1.0, -1.0, -3.104e-08, 1.49e-07, -1.0, -3.104e-08, 1.49e-07, -1.0, -3.104e-08, 1.49e-07, -1.0, -3.104e-08, 1.49e-07, 0.0, -1.0, -1.294e-07, 0.0, -1.0, -1.294e-07, 0.0, -1.0, -1.294e-07, 0.0, -1.0, -1.294e-07, 1.0, 2.328e-08, -1.863e-07, 1.0, 2.328e-08, -1.863e-07, 1.0, 2.328e-08, -1.863e-07, 1.0, 2.328e-08, -1.863e-07, 0.0, 1.0, -5.174e-07, 0.0, 1.0, -5.174e-07, 0.0, 1.0, -5.174e-07, 0.0, 1.0, -5.174e-07, 2.587e-07, 5.14e-15, 1.0, 2.587e-07, 5.14e-15, 1.0, 2.587e-07, 5.14e-15, 1.0, 2.587e-07, 5.14e-15, 1.0, -1.725e-07, -1.028e-14, -1.0, -1.725e-07, -1.028e-14, -1.0, -1.725e-07, -1.028e-14, -1.0, -1.725e-07, -1.028e-14, -1.0, -1.0, -3.104e-08, 1.49e-07, -1.0, -3.104e-08, 1.49e-07, -1.0, -3.104e-08, 1.49e-07, -1.0, -3.104e-08, 1.49e-07, 0.0, -1.0, -1.294e-07, 0.0, -1.0, -1.294e-07, 0.0, -1.0, -1.294e-07, 0.0, -1.0, -1.294e-07, 1.0, 4.657e-08, -1.863e-07, 1.0, 4.657e-08, -1.863e-07, 1.0, 4.657e-08, -1.863e-07, 1.0, 4.657e-08, -1.863e-07, 0.0, 1.0, 0.0, 0.0, 1.0, 0.0, 0.0, 1.0, 0.0, 0.0, 1.0, 0.0, -1.725e-07, -2.056e-14, -1.0, -1.725e-07, -2.056e-14, -1.0, -1.725e-07, -2.056e-14, -1.0, -1.725e-07, -2.056e-14, -1.0, -1.0, -1.242e-07, 2.98e-07, -1.0, -1.242e-07, 2.98e-07, -1.0, -1.242e-07, 2.98e-07, -1.0, -1.242e-07, 2.98e-07, 0.0, -1.0, 0.0, 0.0, -1.0, 0.0, 0.0, -1.0, 0.0, 0.0, -1.0, 0.0, 1.0, 1.242e-07, -2.98e-07, 1.0, 1.242e-07, -2.98e-07, 1.0, 1.242e-07, -2.98e-07, 1.0, 1.242e-07, -2.98e-07, 0.0, 1.0, 0.0, 0.0, 1.0, 0.0, 0.0, 1.0, 0.0, 0.0, 1.0, 0.0, -1.0, 0.0, 0.0, -1.0, 0.0, 0.0, -1.0, 0.0, 0.0, -1.0, 0.0, 0.0, 0.0, 1.0, 0.0, 0.0, 1.0, 0.0, 0.0, 1.0, 0.0, 0.0, 1.0, 0.0, 1.0, 0.0, 0.0, 1.0, 0.0, 0.0, 1.0, 0.0, 0.0, 1.0, 0.0, 0.0, 0.0, -1.0, 0.0, 0.0, -1.0, 0.0, 0.0, -1.0, 0.0, 0.0, -1.0, 0.0, 0.0, 0.0, -1.0, 0.0, 0.0, -1.0, 0.0, 0.0, -1.0, 0.0, 0.0, -1.0, 0.0, 0.0, 1.0, 0.0, 0.0, 1.0, 0.0, 0.0, 1.0, 0.0, 0.0, 1.0, -1.0, 0.0, 0.0, -1.0, 0.0, 0.0, -1.0, 0.0, 0.0, -1.0, 0.0, 0.0, 0.0, 1.0, 0.0, 0.0, 1.0, 0.0, 0.0, 1.0, 0.0, 0.0, 1.0, 0.0, 1.0, 0.0, 0.0, 1.0, 0.0, 0.0, 1.0, 0.0, 0.0, 1.0, 0.0, 0.0, 0.0, -1.0, 0.0, 0.0, -1.0, 0.0, 0.0, -1.0, 0.0, 0.0, -1.0, 0.0, 0.0, 0.0, -1.0, 0.0, 0.0, -1.0, 0.0, 0.0, -1.0, 0.0, 0.0, -1.0, 0.0, 0.0, 1.0, 0.0, 0.0, 1.0, 0.0, 0.0, 1.0, 0.0, 0.0, 1.0])] * 3)])

# ---- objects
ob_wo_i = bpy.data.objects.new('wo-i', me_object_1_003)
ob_wo_w_900 = bpy.data.objects.new('wo-w-900', me_object_2)
ob_wo_i_600 = bpy.data.objects.new('wo-i-600', me_object_1_001)
ob_lamp = bpy.data.objects.new('Lamp', light_lamp)
ob_camera = bpy.data.objects.new('Camera', cam_camera)
ob_wo_oc = bpy.data.objects.new('wo_oc', me_cube_002)

# ---- transforms, parenting, visibility, modifiers, constraints
ob_wo_i.location = (0.0, 0.0, 0.0)
ob_wo_i.lineart.crease_threshold = 0.0
ob_wo_w_900.location = (0.0, 0.0, 0.0)
ob_wo_w_900.hide_viewport = True
ob_wo_w_900.lineart.crease_threshold = 0.0
ob_wo_i_600.location = (0.0, 0.0, 0.0)
ob_wo_i_600.hide_viewport = True
ob_wo_i_600.lineart.crease_threshold = 0.0
ob_lamp.location = (4.076, 1.005, 5.904)
ob_lamp.rotation_euler = (0.6503, 0.05522, 1.866)
ob_lamp.lock_rotations_4d = False
ob_lamp.empty_display_type = 'ARROWS'
ob_lamp.color = (0.0, 0.0, 0.0, 0.0)
ob_lamp.lineart.crease_threshold = 0.0
ob_camera.location = (7.481, -6.508, 5.344)
ob_camera.rotation_euler = (1.109, 0.01082, 0.8149)
ob_camera.lock_rotations_4d = False
ob_camera.empty_display_type = 'ARROWS'
ob_camera.color = (0.0, 0.0, 0.0, 0.0)
ob_camera.display_type = 'WIRE'
ob_camera.lineart.crease_threshold = 0.0
ob_wo_oc.location = (0.0, 0.0, 0.0)
ob_wo_oc.lock_rotations_4d = False
ob_wo_oc.empty_display_type = 'ARROWS'
ob_wo_oc.hide_viewport = True
ob_wo_oc.lineart.crease_threshold = 0.0

# ---- collection membership
col_collection_1.objects.link(ob_wo_i)
col_collection_1.objects.link(ob_wo_w_900)
col_collection_1.objects.link(ob_wo_i_600)
col_collection_1.objects.link(ob_lamp)
col_collection_1.objects.link(ob_camera)
col_collection_1.objects.link(ob_wo_oc)

# ---- scene / render settings (as saved in the file)
scene.camera = ob_camera
scene.frame_start = 0; scene.frame_end = 3; scene.frame_set(0)
scene.render.engine = 'BLENDER_EEVEE_NEXT'
scene.render.resolution_percentage = 50
scene.render.dither_intensity = 0.0
scene.cycles.use_denoising = False
scene.cycles.samples = 10
scene.cycles.sampling_pattern = 'TABULATED_SOBOL'
scene.cycles.light_sampling_threshold = 0.0
scene.cycles.use_adaptive_sampling = False
scene.cycles.use_light_tree = False
scene.cycles.blur_glossy = 0.0
scene.cycles.pixel_filter_type = 'GAUSSIAN'
scene.cycles.sample_clamp_indirect = 0.0
scene.view_settings.view_transform = 'Standard'
bpy.context.view_layer.update()
